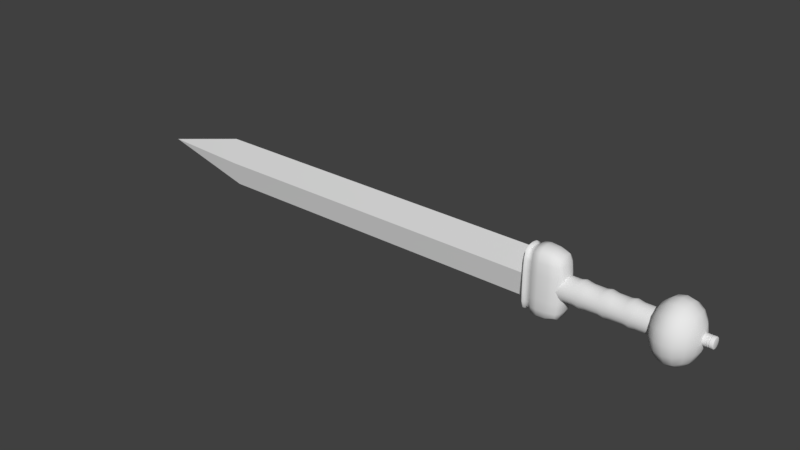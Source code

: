 # Source: Roman_Sword.blend  (saved by Blender 2.79.0; exported with 4.5.12 LTS)
import bpy
from mathutils import Matrix  # noqa: F401  (used for matrix-valued properties, if any)

bpy.ops.wm.read_factory_settings(use_empty=True)
scene = bpy.context.scene
scene.name = 'Scene'

# ---- collections
col_collection_1 = bpy.data.collections.new('Collection 1'); scene.collection.children.link(col_collection_1)

# ---- materials (node trees are filled in below, after node groups)
mat_sword_mat = bpy.data.materials.new('Sword_Mat')
mat_sword_mat.alpha_threshold = 0.0
mat_sword_mat.use_transparent_shadow = False
mat_sword_mat.roughness = 0.5

# ---- node groups
ng_auto_smooth = bpy.data.node_groups.new('Auto Smooth', 'GeometryNodeTree')
_s = ng_auto_smooth.interface.new_socket(name='Geometry', in_out='OUTPUT', socket_type='NodeSocketGeometry')
_s = ng_auto_smooth.interface.new_socket(name='Geometry', in_out='INPUT', socket_type='NodeSocketGeometry')
_s = ng_auto_smooth.interface.new_socket(name='Angle', in_out='INPUT', socket_type='NodeSocketFloat')
_s.subtype = 'ANGLE'
_s.min_value = 0.0
_s.max_value = 3.142
ng_auto_smooth.is_modifier = True
_N = ng_auto_smooth.nodes; _L = ng_auto_smooth.links
n0 = _N.new('NodeGroupOutput'); n0.name = 'Group Output'; n0.location = (480, -100)
n1 = _N.new('NodeGroupInput'); n1.name = 'Group Input'; n1.location = (-420, -300)
n2 = _N.new('NodeGroupInput'); n2.name = 'Group Input.001'; n2.location = (-60, -100)
n3 = _N.new('GeometryNodeSetShadeSmooth'); n3.name = 'Set Shade Smooth'; n3.location = (120, -100)
n3.domain = 'EDGE'
n4 = _N.new('GeometryNodeSetShadeSmooth'); n4.name = 'Set Shade Smooth.001'; n4.location = (300, -100)
n5 = _N.new('GeometryNodeInputMeshEdgeAngle'); n5.name = 'Edge Angle'; n5.location = (-420, -220)
n6 = _N.new('GeometryNodeInputEdgeSmooth'); n6.name = 'Is Edge Smooth'; n6.location = (-60, -160)
n7 = _N.new('GeometryNodeInputShadeSmooth'); n7.name = 'Is Face Smooth'; n7.location = (-240, -340)
n8 = _N.new('FunctionNodeBooleanMath'); n8.name = 'Boolean Math'; n8.location = (-60, -220)
n9 = _N.new('FunctionNodeCompare'); n9.name = 'Compare'; n9.location = (-240, -180)
n9.operation = 'LESS_EQUAL'
_L.new(n5.outputs[0], n9.inputs[0])
_L.new(n4.outputs[0], n0.inputs[0])
_L.new(n1.outputs[1], n9.inputs[1])
_L.new(n9.outputs[0], n8.inputs[0])
_L.new(n7.outputs[0], n8.inputs[1])
_L.new(n2.outputs[0], n3.inputs[0])
_L.new(n6.outputs[0], n3.inputs[1])
_L.new(n3.outputs[0], n4.inputs[0])
_L.new(n8.outputs[0], n3.inputs[2])
n0.is_active_output = True

# ---- material node trees

# ---- world
world_world = bpy.data.worlds.new('World'); scene.world = world_world
world_world.color = (0.05088, 0.05088, 0.05088)
world_world.use_sun_shadow = False
world_world.sun_shadow_jitter_overblur = 0.0
world_world.cycles.sampling_method = 'MANUAL'

# ---- meshes
me_roman_sword = bpy.data.meshes.new('Roman_Sword')
me_roman_sword.from_pydata([(2.417, -0.5287, -1.317), (2.129, -0.6139, -0.6697), (2.047, -0.6396, -0.02239), (2.129, -0.6139, 0.6249), (2.559, -1.022, -1.127), (2.972, -1.192, -1.317), (3.385, -1.244, -1.375), (3.798, -1.192, -1.317), (2.417, -1.192, -0.5745), (2.901, -1.536, -0.6697), (3.385, -1.634, -0.6985), (3.869, -1.536, -0.6697), (2.374, -1.244, -0.02239), (2.879, -1.634, -0.02239), (3.385, -1.744, -0.02239), (3.89, -1.634, -0.02239), (2.417, -1.192, 0.5297), (2.901, -1.536, 0.6249), (3.385, -1.634, 0.6537), (3.869, -1.536, 0.6249), (4.21, -1.022, -1.127), (4.353, -0.5287, -1.317), (4.353, -1.192, -0.5745), (4.64, -0.6139, -0.6697), (4.396, -1.244, -0.02239), (4.722, -0.6396, -0.02239), (4.353, -1.192, 0.5297), (4.64, -0.6139, 0.6249), (3.869, -0.6139, -1.701), (3.385, -0.6396, -1.811), (2.901, -0.6139, -1.701), (4.353, -0.5287, 1.272), (3.869, -0.6139, 1.657), (3.385, -0.6396, 1.766), (2.901, -0.6139, 1.657), (2.417, -0.5287, 1.272), (4.21, -1.022, 1.082), (3.798, -1.192, 1.272), (3.385, -1.244, 1.33), (2.972, -1.192, 1.272), (2.559, -1.022, 1.082), (2.374, -0.03533, -1.375), (2.417, 0.458, -1.317), (2.047, -0.03533, -0.6985), (2.129, 0.5432, -0.6697), (1.955, -0.03533, -0.02239), (2.047, 0.5689, -0.02239), (2.047, -0.03533, 0.6537), (2.129, 0.5432, 0.6249), (2.559, 0.9514, -1.127), (2.972, 1.122, -1.317), (3.385, 1.173, -1.375), (3.798, 1.122, -1.317), (2.417, 1.122, -0.5745), (2.901, 1.465, -0.6697), (3.385, 1.563, -0.6985), (3.869, 1.465, -0.6697), (2.374, 1.173, -0.02239), (2.879, 1.563, -0.02239), (3.385, 1.674, -0.02239), (3.89, 1.563, -0.02239), (2.417, 1.122, 0.5297), (2.901, 1.465, 0.6249), (3.385, 1.563, 0.6537), (3.869, 1.465, 0.6249), (4.21, 0.9514, -1.127), (4.353, 0.458, -1.317), (4.396, -0.03533, -1.375), (4.353, 1.122, -0.5745), (4.64, 0.5432, -0.6697), (4.722, -0.03533, -0.6985), (4.396, 1.173, -0.02239), (4.722, 0.5689, -0.02239), (4.815, -0.03533, -0.02239), (4.353, 1.122, 0.5297), (4.64, 0.5432, 0.6249), (4.722, -0.03533, 0.6537), (3.869, 0.5432, -1.701), (3.385, 0.5689, -1.811), (2.901, 0.5432, -1.701), (3.89, -0.03533, -1.811), (3.385, -0.03533, -1.935), (2.879, -0.03533, -1.811), (4.396, -0.03533, 1.33), (3.89, -0.03533, 1.766), (3.385, -0.03533, 1.89), (2.879, -0.03533, 1.766), (2.374, -0.03533, 1.33), (4.353, 0.458, 1.272), (3.869, 0.5432, 1.657), (3.385, 0.5689, 1.766), (2.901, 0.5432, 1.657), (2.417, 0.458, 1.272), (4.21, 0.9514, 1.082), (3.798, 1.122, 1.272), (3.385, 1.173, 1.33), (2.972, 1.122, 1.272), (2.559, 0.9514, 1.082), (4.668, -0.1129, -0.2696), (4.668, -0.2392, -0.1433), (4.668, -0.2855, 0.0292), (4.668, -0.2392, 0.2017), (4.668, -0.1129, 0.328), (5.138, -0.1129, -0.2696), (5.082, -0.1129, -0.2696), (5.002, -0.1129, -0.2696), (4.945, -0.1129, -0.2696), (5.138, -0.2392, -0.1433), (5.082, -0.2392, -0.1433), (5.002, -0.2392, -0.1433), (4.945, -0.2392, -0.1433), (5.138, -0.2855, 0.0292), (5.082, -0.2855, 0.0292), (5.002, -0.2855, 0.0292), (4.945, -0.2855, 0.0292), (5.138, -0.2392, 0.2017), (5.082, -0.2392, 0.2017), (5.002, -0.2392, 0.2017), (4.945, -0.2392, 0.2017), (5.138, -0.1129, 0.328), (5.082, -0.1129, 0.328), (5.002, -0.1129, 0.328), (4.945, -0.1129, 0.328), (5.13, -0.09286, -0.2349), (5.09, -0.09286, -0.2349), (4.994, -0.09286, -0.2349), (4.953, -0.09286, -0.2349), (5.13, -0.2045, -0.1233), (5.09, -0.2045, -0.1233), (4.994, -0.2045, -0.1233), (4.953, -0.2045, -0.1233), (5.13, -0.2453, 0.0292), (5.09, -0.2453, 0.0292), (4.994, -0.2453, 0.0292), (4.953, -0.2453, 0.0292), (5.13, -0.2045, 0.1817), (5.09, -0.2045, 0.1817), (4.994, -0.2045, 0.1817), (4.953, -0.2045, 0.1817), (5.13, -0.09286, 0.2933), (5.09, -0.09286, 0.2933), (4.994, -0.09286, 0.2933), (4.953, -0.09286, 0.2933), (5.358, -0.09417, -0.2371), (5.322, -0.1129, -0.2696), (5.347, -0.1074, -0.2601), (5.358, -0.2067, -0.1246), (5.322, -0.2392, -0.1433), (5.347, -0.2297, -0.1378), (5.358, -0.2479, 0.0292), (5.322, -0.2855, 0.0292), (5.347, -0.2745, 0.0292), (5.358, -0.2067, 0.183), (5.322, -0.2392, 0.2017), (5.347, -0.2297, 0.1962), (5.358, -0.09417, 0.2955), (5.322, -0.1129, 0.328), (5.347, -0.1074, 0.3185), (4.668, 0.0596, -0.3159), (4.668, 0.2321, -0.2696), (4.668, 0.3584, -0.1433), (4.668, 0.4047, 0.0292), (4.668, 0.3584, 0.2017), (4.668, 0.2321, 0.328), (4.668, 0.0596, 0.3743), (5.138, 0.0596, -0.3159), (5.082, 0.0596, -0.3159), (5.002, 0.0596, -0.3159), (4.945, 0.0596, -0.3159), (5.138, 0.2321, -0.2696), (5.082, 0.2321, -0.2696), (5.002, 0.2321, -0.2696), (4.945, 0.2321, -0.2696), (5.138, 0.3584, -0.1433), (5.082, 0.3584, -0.1433), (5.002, 0.3584, -0.1433), (4.945, 0.3584, -0.1433), (5.138, 0.4047, 0.0292), (5.082, 0.4047, 0.0292), (5.002, 0.4047, 0.0292), (4.945, 0.4047, 0.0292), (5.138, 0.3584, 0.2017), (5.082, 0.3584, 0.2017), (5.002, 0.3584, 0.2017), (4.945, 0.3584, 0.2017), (5.138, 0.2321, 0.328), (5.082, 0.2321, 0.328), (5.002, 0.2321, 0.328), (4.945, 0.2321, 0.328), (5.138, 0.0596, 0.3743), (5.082, 0.0596, 0.3743), (5.002, 0.0596, 0.3743), (4.945, 0.0596, 0.3743), (5.13, 0.0596, -0.2757), (5.09, 0.0596, -0.2757), (4.994, 0.0596, -0.2757), (4.953, 0.0596, -0.2757), (5.13, 0.2121, -0.2349), (5.09, 0.2121, -0.2349), (4.994, 0.2121, -0.2349), (4.953, 0.2121, -0.2349), (5.13, 0.3237, -0.1233), (5.09, 0.3237, -0.1233), (4.994, 0.3237, -0.1233), (4.953, 0.3237, -0.1233), (5.13, 0.3645, 0.0292), (5.09, 0.3645, 0.0292), (4.994, 0.3645, 0.0292), (4.953, 0.3645, 0.0292), (5.13, 0.3237, 0.1817), (5.09, 0.3237, 0.1817), (4.994, 0.3237, 0.1817), (4.953, 0.3237, 0.1817), (5.13, 0.2121, 0.2933), (5.09, 0.2121, 0.2933), (4.994, 0.2121, 0.2933), (4.953, 0.2121, 0.2933), (5.13, 0.0596, 0.3341), (5.09, 0.0596, 0.3341), (4.994, 0.0596, 0.3341), (4.953, 0.0596, 0.3341), (5.358, 0.0596, 0.0292), (5.358, 0.0596, -0.2783), (5.322, 0.0596, -0.3159), (5.347, 0.0596, -0.3049), (5.358, 0.2134, -0.2371), (5.322, 0.2321, -0.2696), (5.347, 0.2266, -0.2601), (5.358, 0.3259, -0.1246), (5.322, 0.3584, -0.1433), (5.347, 0.3489, -0.1378), (5.358, 0.3671, 0.0292), (5.322, 0.4047, 0.0292), (5.347, 0.3937, 0.0292), (5.358, 0.3259, 0.183), (5.322, 0.3584, 0.2017), (5.347, 0.3489, 0.1962), (5.358, 0.2134, 0.2955), (5.322, 0.2321, 0.328), (5.347, 0.2266, 0.3185), (5.358, 0.0596, 0.3367), (5.322, 0.0596, 0.3743), (5.347, 0.0596, 0.3633), (-3.565, -0.31, -0.7003), (2.434, -0.31, -0.7003), (-3.565, -0.5543, -0.5371), (2.434, -0.5543, -0.5371), (-3.565, -0.7175, -0.2928), (2.434, -0.7175, -0.2928), (-3.565, -0.7748, -0.004613), (2.434, -0.7748, -0.004613), (-3.565, -0.7175, 0.2836), (2.434, -0.7175, 0.2836), (-3.565, -0.5543, 0.5278), (2.434, -0.5543, 0.5278), (-3.565, -0.31, 0.6911), (2.434, -0.31, 0.6911), (0.9344, -0.31, -0.7948), (-0.5355, -0.3106, 0.7787), (-2.065, -0.31, -0.8006), (0.9344, -0.5543, -0.6094), (-0.5355, -0.5554, 0.5949), (-2.065, -0.5543, -0.6138), (0.9344, -0.7175, -0.3319), (-0.5355, -0.719, 0.3199), (-2.065, -0.7175, -0.3343), (0.9344, -0.7748, -0.004613), (-0.5355, -0.7765, -0.004613), (-2.065, -0.7748, -0.004613), (0.9344, -0.7175, 0.3227), (-0.5355, -0.719, -0.3291), (-2.065, -0.7175, 0.3251), (0.9344, -0.5543, 0.6002), (-0.5355, -0.5554, -0.6042), (-2.065, -0.5543, 0.6046), (0.9344, -0.31, 0.7856), (-0.5355, -0.3106, -0.788), (-2.065, -0.31, 0.7914), (-1.663, -0.31, -0.7003), (-1.663, -0.5543, -0.5371), (-1.663, -0.7175, -0.2928), (-1.663, -0.7748, -0.004613), (-1.663, -0.7175, 0.2836), (-1.663, -0.5543, 0.5278), (-1.663, -0.31, 0.6911), (0.5918, -0.31, -0.7003), (0.5918, -0.5543, -0.5371), (0.5918, -0.7175, -0.2928), (0.5918, -0.7748, -0.004613), (0.5918, -0.7175, 0.2836), (0.5918, -0.5543, 0.5278), (0.5918, -0.31, 0.6911), (1.289, -0.31, -0.7003), (1.289, -0.5543, -0.5371), (1.289, -0.7175, -0.2928), (1.289, -0.7748, -0.004613), (1.289, -0.7175, 0.2836), (1.289, -0.5543, 0.5278), (1.289, -0.31, 0.6911), (-2.419, -0.31, -0.7003), (-2.419, -0.5543, -0.5371), (-2.419, -0.7175, -0.2928), (-2.419, -0.7748, -0.004613), (-2.419, -0.7175, 0.2836), (-2.419, -0.5543, 0.5278), (-2.419, -0.31, 0.6911), (-0.8716, -0.31, 0.6911), (-0.8716, -0.5543, 0.5278), (-0.8716, -0.7175, 0.2836), (-0.8716, -0.7748, -0.004613), (-0.8716, -0.7175, -0.2928), (-0.8716, -0.5543, -0.5371), (-0.8716, -0.31, -0.7003), (-0.1994, -0.31, 0.6911), (-0.1994, -0.5543, 0.5278), (-0.1994, -0.7175, 0.2836), (-0.1994, -0.7748, -0.004613), (-0.1994, -0.7175, -0.2928), (-0.1994, -0.5543, -0.5371), (-0.1994, -0.31, -0.7003), (-3.565, -0.0218, -0.7576), (2.434, -0.0218, -0.7576), (-3.565, 0.2664, -0.7003), (2.434, 0.2664, -0.7003), (-3.565, 0.5107, -0.5371), (2.434, 0.5107, -0.5371), (-3.565, 0.6739, -0.2928), (2.434, 0.6739, -0.2928), (-3.565, 0.7312, -0.004613), (2.434, 0.7312, -0.004613), (-3.565, 0.6739, 0.2836), (2.434, 0.6739, 0.2836), (-3.565, 0.5107, 0.5278), (2.434, 0.5107, 0.5278), (-3.565, 0.2664, 0.6911), (2.434, 0.2664, 0.6911), (-3.565, -0.0218, 0.7484), (2.434, -0.0218, 0.7484), (0.9344, -0.0218, -0.86), (-0.5355, -0.0218, 0.8433), (-2.065, -0.0218, -0.8662), (0.9344, 0.2664, -0.7948), (-0.5355, 0.267, 0.7787), (-2.065, 0.2664, -0.8006), (0.9344, 0.5107, -0.6094), (-0.5355, 0.5118, 0.5949), (-2.065, 0.5107, -0.6138), (0.9344, 0.6739, -0.3319), (-0.5355, 0.6754, 0.3199), (-2.065, 0.6739, -0.3343), (0.9344, 0.7312, -0.004613), (-0.5355, 0.7329, -0.004613), (-2.065, 0.7312, -0.004613), (0.9344, 0.6739, 0.3227), (-0.5355, 0.6754, -0.3291), (-2.065, 0.6739, 0.3251), (0.9344, 0.5107, 0.6002), (-0.5355, 0.5118, -0.6042), (-2.065, 0.5107, 0.6046), (0.9344, 0.2664, 0.7856), (-0.5355, 0.267, -0.788), (-2.065, 0.2664, 0.7914), (0.9344, -0.0218, 0.8507), (-0.5355, -0.0218, -0.8525), (-2.065, -0.0218, 0.8569), (-1.663, -0.0218, -0.7576), (-1.663, 0.2664, -0.7003), (-1.663, 0.5107, -0.5371), (-1.663, 0.6739, -0.2928), (-1.663, 0.7312, -0.004613), (-1.663, 0.6739, 0.2836), (-1.663, 0.5107, 0.5278), (-1.663, 0.2664, 0.6911), (-1.663, -0.0218, 0.7484), (0.5918, -0.0218, -0.7576), (0.5918, 0.2664, -0.7003), (0.5918, 0.5107, -0.5371), (0.5918, 0.6739, -0.2928), (0.5918, 0.7312, -0.004613), (0.5918, 0.6739, 0.2836), (0.5918, 0.5107, 0.5278), (0.5918, 0.2664, 0.6911), (0.5918, -0.0218, 0.7484), (1.289, -0.0218, -0.7576), (1.289, 0.2664, -0.7003), (1.289, 0.5107, -0.5371), (1.289, 0.6739, -0.2928), (1.289, 0.7312, -0.004613), (1.289, 0.6739, 0.2836), (1.289, 0.5107, 0.5278), (1.289, 0.2664, 0.6911), (1.289, -0.0218, 0.7484), (-2.419, -0.0218, -0.7576), (-2.419, 0.2664, -0.7003), (-2.419, 0.5107, -0.5371), (-2.419, 0.6739, -0.2928), (-2.419, 0.7312, -0.004613), (-2.419, 0.6739, 0.2836), (-2.419, 0.5107, 0.5278), (-2.419, 0.2664, 0.6911), (-2.419, -0.0218, 0.7484), (-0.8716, -0.0218, 0.7484), (-0.8716, 0.2664, 0.6911), (-0.8716, 0.5107, 0.5278), (-0.8716, 0.6739, 0.2836), (-0.8716, 0.7312, -0.004613), (-0.8716, 0.6739, -0.2928), (-0.8716, 0.5107, -0.5371), (-0.8716, 0.2664, -0.7003), (-0.8716, -0.0218, -0.7576), (-0.1994, -0.0218, 0.7484), (-0.1994, 0.2664, 0.6911), (-0.1994, 0.5107, 0.5278), (-0.1994, 0.6739, 0.2836), (-0.1994, 0.7312, -0.004613), (-0.1994, 0.6739, -0.2928), (-0.1994, 0.5107, -0.5371), (-0.1994, 0.2664, -0.7003), (-0.1994, -0.0218, -0.7576), (-3.396, -0.6263, -1.721), (-3.389, -0.6263, 1.702), (-3.957, -0.7076, -1.891), (-3.948, -0.7076, 1.873), (-3.291, -0.711, 1.39), (-3.873, -0.8425, 1.408), (-3.301, -0.711, -1.419), (-3.885, -0.8425, -1.438), (-3.234, -0.7325, 0.7342), (-3.218, -0.737, -0.02068), (-3.242, -0.7325, -0.7725), (-3.808, -0.888, 0.7372), (-3.789, -0.897, -0.02078), (-3.818, -0.888, -0.7758), (-4.473, -0.7185, 1.894), (-4.476, -0.7185, -1.912), (-4.447, -0.8714, 1.41), (-4.451, -0.8714, -1.441), (-4.428, -0.9239, -0.7741), (-4.418, -0.9343, -0.02082), (-4.425, -0.9239, 0.7352), (-4.864, -0.6978, 1.862), (-4.863, -0.8311, 1.398), (-4.864, -0.8311, -1.429), (-4.861, -0.8761, -0.7699), (-4.859, -0.8849, -0.02084), (-4.86, -0.8761, 0.7308), (-4.864, -0.6978, -1.882), (-3.339, -0.4038, -1.884), (-3.331, -0.4038, 1.868), (-3.952, -0.4126, 2.078), (-3.959, -0.4126, -2.089), (-3.144, -0.4148, 1.404), (-3.157, -0.4148, -1.432), (-3.065, -0.4207, -0.774), (-3.03, -0.422, -0.02059), (-3.055, -0.4207, 0.7361), (-4.484, -0.4139, -2.139), (-4.482, -0.4139, 2.129), (-4.872, -0.4071, -2.082), (-4.872, -0.4071, 2.069), (-5.262, -0.3551, -1.813), (-4.978, -0.3639, -1.858), (-4.967, -0.79, -0.01999), (-5.251, -0.7707, -0.01982), (-5.252, -0.763, 0.634), (-4.967, -0.7821, 0.6504), (-4.971, -0.6232, -1.68), (-5.255, -0.608, -1.639), (-4.968, -0.7821, -0.688), (-5.253, -0.763, -0.6714), (-5.255, -0.7239, -1.245), (-4.971, -0.742, -1.276), (-4.978, -0.3639, 1.844), (-5.262, -0.3551, 1.798), (-4.97, -0.742, 1.246), (-5.254, -0.7239, 1.215), (-5.255, -0.608, 1.618), (-4.97, -0.6232, 1.659), (-5.433, -0.3829, 1.942), (-5.342, -0.3827, 1.942), (-5.342, -0.3827, -1.956), (-5.433, -0.3829, -1.956), (-5.335, -0.6557, -1.768), (-5.425, -0.6559, -1.768), (-5.422, -0.8233, 0.6856), (-5.331, -0.8231, 0.6854), (-5.33, -0.8314, -0.02036), (-5.421, -0.8317, -0.02036), (-5.332, -0.8231, -0.7237), (-5.422, -0.8233, -0.7239), (-5.425, -0.7811, -1.343), (-5.334, -0.7809, -1.343), (-5.333, -0.7809, 1.312), (-5.424, -0.7811, 1.312), (-5.334, -0.6557, 1.747), (-5.425, -0.6559, 1.748), (-3.396, 0.6119, -1.721), (-3.389, 0.6119, 1.702), (-3.957, 0.6932, -1.891), (-3.948, 0.6932, 1.873), (-3.291, 0.6966, 1.39), (-3.873, 0.8282, 1.408), (-3.301, 0.6966, -1.419), (-3.885, 0.8282, -1.438), (-3.234, 0.7182, 0.7342), (-3.218, 0.7226, -0.02068), (-3.242, 0.7182, -0.7725), (-3.808, 0.8737, 0.7372), (-3.789, 0.8826, -0.02078), (-3.818, 0.8737, -0.7758), (-4.473, 0.7041, 1.894), (-4.476, 0.7041, -1.912), (-4.447, 0.857, 1.41), (-4.451, 0.857, -1.441), (-4.428, 0.9096, -0.7741), (-4.418, 0.9199, -0.02082), (-4.425, 0.9096, 0.7352), (-4.864, 0.6835, 1.862), (-4.863, 0.8168, 1.398), (-4.864, 0.8168, -1.429), (-4.861, 0.8617, -0.7699), (-4.859, 0.8706, -0.02084), (-4.86, 0.8617, 0.7308), (-4.864, 0.6835, -1.882), (-3.339, 0.3894, -1.884), (-3.327, -0.007177, -1.906), (-3.319, -0.007177, 1.892), (-3.331, 0.3894, 1.868), (-3.95, -0.007177, 2.132), (-3.952, 0.3983, 2.078), (-3.957, -0.007177, -2.14), (-3.959, 0.3983, -2.089), (-3.113, -0.007177, 1.41), (-3.144, 0.4004, 1.404), (-3.126, -0.007177, -1.437), (-3.157, 0.4004, -1.432), (-3.024, -0.007177, -0.7748), (-3.065, 0.4064, -0.774), (-2.986, -0.007177, -0.02057), (-3.03, 0.4076, -0.02059), (-3.013, -0.007177, 0.7371), (-3.055, 0.4064, 0.7361), (-4.485, -0.007177, -2.199), (-4.484, 0.3995, -2.139), (-4.484, -0.007177, 2.191), (-4.482, 0.3995, 2.129), (-4.875, -0.007177, -2.134), (-4.872, 0.3928, -2.082), (-4.875, -0.007177, 2.123), (-4.872, 0.3928, 2.069), (-5.262, 0.3407, -1.813), (-4.978, 0.3495, -1.858), (-4.967, 0.7757, -0.01999), (-5.251, 0.7564, -0.01982), (-5.252, 0.7487, 0.634), (-4.967, 0.7678, 0.6504), (-4.971, 0.6088, -1.68), (-5.255, 0.5936, -1.639), (-4.968, 0.7678, -0.688), (-5.253, 0.7487, -0.6714), (-5.255, 0.7096, -1.245), (-4.971, 0.7277, -1.276), (-4.981, -0.007177, -1.905), (-5.265, -0.007177, -1.858), (-4.978, 0.3495, 1.844), (-5.262, 0.3407, 1.798), (-4.97, 0.7277, 1.246), (-5.254, 0.7096, 1.215), (-5.265, -0.007177, 1.845), (-4.981, -0.007177, 1.892), (-5.255, 0.5936, 1.618), (-4.97, 0.6088, 1.659), (-5.426, -0.007177, -0.013), (-5.433, 0.3685, 1.942), (-5.342, 0.3684, 1.942), (-5.345, -0.007177, 1.993), (-5.435, -0.007177, 1.993), (-5.342, 0.3684, -1.956), (-5.433, 0.3685, -1.956), (-5.435, -0.007177, -2.005), (-5.345, -0.007177, -2.005), (-5.335, 0.6414, -1.768), (-5.425, 0.6416, -1.768), (-5.422, 0.809, 0.6856), (-5.331, 0.8088, 0.6854), (-5.33, 0.8171, -0.02036), (-5.421, 0.8173, -0.02036), (-5.332, 0.8088, -0.7237), (-5.422, 0.809, -0.7239), (-5.425, 0.7667, -1.343), (-5.334, 0.7665, -1.343), (-5.333, 0.7665, 1.312), (-5.424, 0.7667, 1.312), (-5.334, 0.6414, 1.747), (-5.425, 0.6416, 1.748), (-28.59, -0.3462, 0.1213), (-4.823, -0.3462, 0.1213), (-28.59, -0.008924, -1.5), (-4.823, -0.008924, -1.5), (-28.59, -0.008924, 1.742), (-4.823, -0.008924, 1.742), (-34.63, -0.008924, 0.1213), (-28.59, 0.3284, 0.1213), (-4.823, 0.3284, 0.1213)], [], [(41, 0, 1, 43), (0, 4, 8, 1), (43, 1, 2, 45), (1, 8, 12, 2), (45, 2, 3, 47), (2, 12, 16, 3), (47, 3, 35, 87), (3, 16, 40, 35), (4, 5, 9, 8), (5, 6, 10, 9), (6, 7, 11, 10), (7, 20, 22, 11), (8, 9, 13, 12), (9, 10, 14, 13), (10, 11, 15, 14), (11, 22, 24, 15), (12, 13, 17, 16), (13, 14, 18, 17), (14, 15, 19, 18), (15, 24, 26, 19), (16, 17, 39, 40), (17, 18, 38, 39), (18, 19, 37, 38), (19, 26, 36, 37), (20, 21, 23, 22), (21, 67, 70, 23), (22, 23, 25, 24), (23, 70, 73, 25), (24, 25, 27, 26), (25, 73, 76, 27), (26, 27, 31, 36), (27, 76, 83, 31), (20, 7, 28, 21), (7, 6, 29, 28), (6, 5, 30, 29), (5, 4, 0, 30), (21, 28, 80, 67), (28, 29, 81, 80), (29, 30, 82, 81), (30, 0, 41, 82), (83, 84, 32, 31), (84, 85, 33, 32), (85, 86, 34, 33), (86, 87, 35, 34), (31, 32, 37, 36), (32, 33, 38, 37), (33, 34, 39, 38), (34, 35, 40, 39), (41, 43, 44, 42), (42, 44, 53, 49), (43, 45, 46, 44), (44, 46, 57, 53), (45, 47, 48, 46), (46, 48, 61, 57), (47, 87, 92, 48), (48, 92, 97, 61), (49, 53, 54, 50), (50, 54, 55, 51), (51, 55, 56, 52), (52, 56, 68, 65), (53, 57, 58, 54), (54, 58, 59, 55), (55, 59, 60, 56), (56, 60, 71, 68), (57, 61, 62, 58), (58, 62, 63, 59), (59, 63, 64, 60), (60, 64, 74, 71), (61, 97, 96, 62), (62, 96, 95, 63), (63, 95, 94, 64), (64, 94, 93, 74), (65, 68, 69, 66), (66, 69, 70, 67), (68, 71, 72, 69), (69, 72, 73, 70), (71, 74, 75, 72), (72, 75, 76, 73), (74, 93, 88, 75), (75, 88, 83, 76), (65, 66, 77, 52), (52, 77, 78, 51), (51, 78, 79, 50), (50, 79, 42, 49), (66, 67, 80, 77), (77, 80, 81, 78), (78, 81, 82, 79), (79, 82, 41, 42), (83, 88, 89, 84), (84, 89, 90, 85), (85, 90, 91, 86), (86, 91, 92, 87), (88, 93, 94, 89), (89, 94, 95, 90), (90, 95, 96, 91), (91, 96, 97, 92), (143, 222, 221), (146, 143, 221), (149, 146, 221), (152, 149, 221), (155, 152, 221), (240, 155, 221), (117, 121, 141, 137), (108, 104, 124, 128), (102, 122, 192, 164), (122, 118, 138, 142), (121, 120, 190, 191), (105, 109, 129, 125), (101, 118, 122, 102), (117, 116, 120, 121), (100, 114, 118, 101), (119, 189, 217, 139), (113, 112, 116, 117), (110, 106, 126, 130), (99, 110, 114, 100), (109, 108, 112, 113), (98, 106, 110, 99), (190, 120, 140, 218), (105, 104, 108, 109), (107, 111, 131, 127), (158, 168, 106, 98), (167, 166, 104, 105), (121, 191, 219, 141), (112, 108, 128, 132), (192, 122, 142, 220), (109, 113, 133, 129), (142, 141, 219, 220), (140, 139, 217, 218), (138, 137, 141, 142), (136, 135, 139, 140), (134, 133, 137, 138), (132, 131, 135, 136), (130, 129, 133, 134), (128, 127, 131, 132), (126, 125, 129, 130), (124, 123, 127, 128), (196, 195, 125, 126), (194, 193, 123, 124), (103, 107, 127, 123), (120, 116, 136, 140), (106, 168, 196, 126), (115, 119, 139, 135), (167, 105, 125, 195), (118, 114, 134, 138), (104, 166, 194, 124), (113, 117, 137, 133), (165, 103, 123, 193), (116, 112, 132, 136), (111, 115, 135, 131), (114, 110, 130, 134), (119, 156, 241, 189), (115, 153, 156, 119), (111, 150, 153, 115), (107, 147, 150, 111), (103, 144, 147, 107), (165, 223, 144, 103), (144, 223, 224, 145), (145, 224, 222, 143), (147, 144, 145, 148), (148, 145, 143, 146), (150, 147, 148, 151), (151, 148, 146, 149), (153, 150, 151, 154), (154, 151, 149, 152), (156, 153, 154, 157), (157, 154, 152, 155), (241, 156, 157, 242), (242, 157, 155, 240), (225, 221, 222), (228, 221, 225), (231, 221, 228), (234, 221, 231), (237, 221, 234), (240, 221, 237), (183, 211, 215, 187), (174, 202, 198, 170), (163, 164, 192, 188), (188, 216, 212, 184), (187, 191, 190, 186), (171, 199, 203, 175), (162, 163, 188, 184), (183, 187, 186, 182), (161, 162, 184, 180), (185, 213, 217, 189), (179, 183, 182, 178), (176, 204, 200, 172), (160, 161, 180, 176), (175, 179, 178, 174), (159, 160, 176, 172), (190, 218, 214, 186), (171, 175, 174, 170), (173, 201, 205, 177), (158, 159, 172, 168), (167, 171, 170, 166), (187, 215, 219, 191), (178, 206, 202, 174), (192, 220, 216, 188), (175, 203, 207, 179), (216, 220, 219, 215), (214, 218, 217, 213), (212, 216, 215, 211), (210, 214, 213, 209), (208, 212, 211, 207), (206, 210, 209, 205), (204, 208, 207, 203), (202, 206, 205, 201), (200, 204, 203, 199), (198, 202, 201, 197), (196, 200, 199, 195), (194, 198, 197, 193), (169, 197, 201, 173), (186, 214, 210, 182), (172, 200, 196, 168), (181, 209, 213, 185), (167, 195, 199, 171), (184, 212, 208, 180), (170, 198, 194, 166), (179, 207, 211, 183), (165, 193, 197, 169), (182, 210, 206, 178), (177, 205, 209, 181), (180, 208, 204, 176), (185, 189, 241, 238), (181, 185, 238, 235), (177, 181, 235, 232), (173, 177, 232, 229), (169, 173, 229, 226), (165, 169, 226, 223), (226, 227, 224, 223), (227, 225, 222, 224), (229, 230, 227, 226), (230, 228, 225, 227), (232, 233, 230, 229), (233, 231, 228, 230), (235, 236, 233, 232), (236, 234, 231, 233), (238, 239, 236, 235), (239, 237, 234, 236), (241, 242, 239, 238), (242, 240, 237, 239), (383, 321, 244, 292), (292, 244, 246, 293), (293, 246, 248, 294), (294, 248, 250, 295), (295, 250, 252, 296), (296, 252, 254, 297), (297, 254, 256, 298), (298, 256, 337, 391), (306, 401, 373, 284), (305, 277, 364, 400), (307, 306, 284, 283), (291, 275, 362, 382), (304, 274, 277, 305), (308, 307, 283, 282), (290, 272, 275, 291), (303, 271, 274, 304), (309, 308, 282, 281), (289, 269, 272, 290), (302, 268, 271, 303), (310, 309, 281, 280), (288, 266, 269, 289), (301, 265, 268, 302), (311, 310, 280, 279), (287, 263, 266, 288), (300, 262, 265, 301), (312, 311, 279, 278), (286, 260, 263, 287), (299, 259, 262, 300), (409, 312, 278, 365), (285, 257, 260, 286), (392, 340, 259, 299), (374, 338, 257, 285), (340, 365, 278, 259), (259, 278, 279, 262), (262, 279, 280, 265), (265, 280, 281, 268), (268, 281, 282, 271), (271, 282, 283, 274), (274, 283, 284, 277), (277, 284, 373, 364), (418, 319, 276, 363), (319, 318, 273, 276), (318, 317, 270, 273), (317, 316, 267, 270), (316, 315, 264, 267), (315, 314, 261, 264), (314, 313, 258, 261), (313, 410, 339, 258), (275, 298, 391, 362), (272, 297, 298, 275), (269, 296, 297, 272), (266, 295, 296, 269), (263, 294, 295, 266), (260, 293, 294, 263), (257, 292, 293, 260), (338, 383, 292, 257), (320, 392, 299, 243), (243, 299, 300, 245), (245, 300, 301, 247), (247, 301, 302, 249), (249, 302, 303, 251), (251, 303, 304, 253), (253, 304, 305, 255), (255, 305, 400, 336), (363, 276, 312, 409), (276, 273, 311, 312), (273, 270, 310, 311), (270, 267, 309, 310), (267, 264, 308, 309), (264, 261, 307, 308), (261, 258, 306, 307), (258, 339, 401, 306), (291, 382, 410, 313), (290, 291, 313, 314), (289, 290, 314, 315), (288, 289, 315, 316), (287, 288, 316, 317), (286, 287, 317, 318), (285, 286, 318, 319), (374, 285, 319, 418), (383, 384, 323, 321), (384, 385, 325, 323), (385, 386, 327, 325), (386, 387, 329, 327), (387, 388, 331, 329), (388, 389, 333, 331), (389, 390, 335, 333), (390, 391, 337, 335), (402, 372, 373, 401), (399, 400, 364, 361), (403, 371, 372, 402), (381, 382, 362, 359), (398, 399, 361, 358), (404, 370, 371, 403), (380, 381, 359, 356), (397, 398, 358, 355), (405, 369, 370, 404), (379, 380, 356, 353), (396, 397, 355, 352), (406, 368, 369, 405), (378, 379, 353, 350), (395, 396, 352, 349), (407, 367, 368, 406), (377, 378, 350, 347), (394, 395, 349, 346), (408, 366, 367, 407), (376, 377, 347, 344), (393, 394, 346, 343), (409, 365, 366, 408), (375, 376, 344, 341), (392, 393, 343, 340), (374, 375, 341, 338), (340, 343, 366, 365), (343, 346, 367, 366), (346, 349, 368, 367), (349, 352, 369, 368), (352, 355, 370, 369), (355, 358, 371, 370), (358, 361, 372, 371), (361, 364, 373, 372), (418, 363, 360, 417), (417, 360, 357, 416), (416, 357, 354, 415), (415, 354, 351, 414), (414, 351, 348, 413), (413, 348, 345, 412), (412, 345, 342, 411), (411, 342, 339, 410), (359, 362, 391, 390), (356, 359, 390, 389), (353, 356, 389, 388), (350, 353, 388, 387), (347, 350, 387, 386), (344, 347, 386, 385), (341, 344, 385, 384), (338, 341, 384, 383), (320, 322, 393, 392), (322, 324, 394, 393), (324, 326, 395, 394), (326, 328, 396, 395), (328, 330, 397, 396), (330, 332, 398, 397), (332, 334, 399, 398), (334, 336, 400, 399), (363, 409, 408, 360), (360, 408, 407, 357), (357, 407, 406, 354), (354, 406, 405, 351), (351, 405, 404, 348), (348, 404, 403, 345), (345, 403, 402, 342), (342, 402, 401, 339), (381, 411, 410, 382), (380, 412, 411, 381), (379, 413, 412, 380), (378, 414, 413, 379), (377, 415, 414, 378), (376, 416, 415, 377), (375, 417, 416, 376), (374, 418, 417, 375), (483, 490, 572), (451, 448, 420, 423), (484, 493, 572), (450, 447, 419, 421), (490, 489, 572), (448, 449, 422, 420), (456, 450, 421, 434), (423, 420, 422, 424), (427, 423, 424, 430), (495, 478, 572), (455, 451, 423, 427), (446, 442, 471, 466), (447, 452, 425, 419), (419, 425, 426, 421), (458, 446, 466, 461), (452, 453, 429, 425), (453, 454, 428, 429), (454, 455, 427, 428), (487, 484, 572), (546, 458, 461, 562), (425, 429, 432, 426), (429, 428, 431, 432), (428, 427, 430, 431), (431, 430, 439, 438), (432, 431, 438, 437), (426, 432, 437, 436), (421, 426, 436, 434), (430, 424, 435, 439), (458, 456, 434, 446), (449, 457, 433, 422), (424, 422, 433, 435), (445, 441, 474, 465), (438, 439, 445, 444), (437, 438, 444, 443), (436, 437, 443, 442), (434, 436, 442, 446), (439, 435, 441, 445), (457, 459, 440, 433), (435, 433, 440, 441), (544, 548, 459, 457), (528, 544, 457, 449), (546, 542, 456, 458), (538, 540, 455, 454), (536, 538, 454, 453), (534, 536, 453, 452), (443, 444, 462, 468), (440, 459, 472, 477), (493, 495, 572), (441, 440, 477, 474), (525, 534, 452, 447), (442, 443, 468, 471), (473, 568, 575, 479), (459, 548, 569, 472), (540, 532, 451, 455), (542, 530, 450, 456), (526, 528, 449, 448), (444, 445, 465, 462), (464, 475, 492, 485), (530, 525, 447, 450), (532, 526, 448, 451), (481, 483, 572), (473, 476, 477, 472), (568, 473, 472, 569), (469, 470, 471, 468), (463, 469, 468, 462), (475, 464, 465, 474), (467, 460, 461, 466), (476, 475, 474, 477), (464, 463, 462, 465), (460, 563, 562, 461), (470, 467, 466, 471), (579, 481, 572), (563, 460, 480, 580), (467, 470, 491, 482), (469, 463, 486, 488), (460, 467, 482, 480), (489, 487, 572), (463, 464, 485, 486), (475, 476, 494, 492), (470, 469, 488, 491), (476, 473, 479, 494), (576, 478, 479, 575), (580, 480, 481, 579), (493, 484, 485, 492), (489, 490, 491, 488), (480, 482, 483, 481), (490, 483, 482, 491), (487, 489, 488, 486), (484, 487, 486, 485), (495, 493, 492, 494), (478, 495, 494, 479), (478, 576, 572), (582, 572, 589), (533, 500, 497, 527), (583, 572, 592), (531, 498, 496, 524), (589, 572, 588), (527, 497, 499, 529), (543, 511, 498, 531), (500, 501, 499, 497), (504, 507, 501, 500), (594, 572, 573), (541, 504, 500, 533), (523, 556, 561, 519), (524, 496, 502, 535), (496, 498, 503, 502), (547, 551, 556, 523), (535, 502, 506, 537), (537, 506, 505, 539), (539, 505, 504, 541), (586, 572, 583), (546, 562, 551, 547), (502, 503, 509, 506), (506, 509, 508, 505), (505, 508, 507, 504), (508, 515, 516, 507), (509, 514, 515, 508), (503, 513, 514, 509), (498, 511, 513, 503), (507, 516, 512, 501), (547, 523, 511, 543), (529, 499, 510, 545), (501, 512, 510, 499), (522, 555, 566, 518), (515, 521, 522, 516), (514, 520, 521, 515), (513, 519, 520, 514), (511, 523, 519, 513), (516, 522, 518, 512), (545, 510, 517, 549), (512, 518, 517, 510), (544, 545, 549, 548), (528, 529, 545, 544), (546, 547, 543, 542), (538, 539, 541, 540), (536, 537, 539, 538), (534, 535, 537, 536), (520, 558, 552, 521), (517, 571, 564, 549), (592, 572, 594), (518, 566, 571, 517), (525, 524, 535, 534), (519, 561, 558, 520), (565, 574, 575, 568), (549, 564, 569, 548), (540, 541, 533, 532), (542, 543, 531, 530), (526, 527, 529, 528), (521, 552, 555, 522), (554, 584, 591, 567), (530, 531, 524, 525), (532, 533, 527, 526), (578, 572, 582), (565, 564, 571, 570), (568, 569, 564, 565), (559, 558, 561, 560), (553, 552, 558, 559), (567, 566, 555, 554), (557, 556, 551, 550), (570, 571, 566, 567), (554, 555, 552, 553), (550, 551, 562, 563), (560, 561, 556, 557), (579, 572, 578), (563, 580, 577, 550), (557, 581, 590, 560), (559, 587, 585, 553), (550, 577, 581, 557), (588, 572, 586), (553, 585, 584, 554), (567, 591, 593, 570), (560, 590, 587, 559), (570, 593, 574, 565), (576, 575, 574, 573), (580, 579, 578, 577), (592, 591, 584, 583), (588, 587, 590, 589), (577, 578, 582, 581), (589, 590, 581, 582), (586, 585, 587, 588), (583, 584, 585, 586), (594, 593, 591, 592), (573, 574, 593, 594), (573, 572, 576), (595, 596, 600, 599), (595, 599, 601), (597, 595, 601), (597, 598, 596, 595), (602, 599, 600, 603), (602, 601, 599), (597, 601, 602), (597, 602, 603, 598)])
me_roman_sword.polygons.foreach_set('use_smooth', [True] * 592)
_k = set([(595, 596), (595, 601), (601, 602), (602, 603)])
me_roman_sword.attributes.new('sharp_edge', 'BOOLEAN', 'EDGE').data.foreach_set('value', [ (min(e.vertices), max(e.vertices)) in _k for e in me_roman_sword.edges])
_uv = me_roman_sword.uv_layers.new(name='UVMap')
_uv.uv.foreach_set('vector', [0.5597, 0.1291, 0.61, 0.1647, 0.593, 0.2402, 0.5193, 0.2269, 0.61, 0.1647, 0.6529, 0.1981, 0.6552, 0.2499, 0.593, 0.2402, 0.5193, 0.2269, 0.593, 0.2402, 0.5993, 0.3102, 0.5193, 0.3282, 0.593, 0.2402, 0.6552, 0.2499, 0.6636, 0.2958, 0.5993, 0.3102, 0.5193, 0.3282, 0.5993, 0.3102, 0.6235, 0.3763, 0.5625, 0.4197, 0.5993, 0.3102, 0.6636, 0.2958, 0.6756, 0.341, 0.6235, 0.3763, 0.5625, 0.4197, 0.6235, 0.3763, 0.6711, 0.4373, 0.6408, 0.491, 0.6235, 0.3763, 0.6756, 0.341, 0.6957, 0.3888, 0.6711, 0.4373, 0.6529, 0.1981, 0.6913, 0.1811, 0.7017, 0.2378, 0.6552, 0.2499, 0.6913, 0.1811, 0.7244, 0.1719, 0.7372, 0.2292, 0.7017, 0.2378, 0.7244, 0.1719, 0.7582, 0.1661, 0.7731, 0.2218, 0.7372, 0.2292, 0.7582, 0.1661, 0.8002, 0.1651, 0.8203, 0.2129, 0.7731, 0.2218, 0.6552, 0.2499, 0.7017, 0.2378, 0.7114, 0.2851, 0.6636, 0.2958, 0.7017, 0.2378, 0.7372, 0.2292, 0.7479, 0.2769, 0.7114, 0.2851, 0.7372, 0.2292, 0.7731, 0.2218, 0.7845, 0.2688, 0.7479, 0.2769, 0.7731, 0.2218, 0.8203, 0.2129, 0.8323, 0.258, 0.7845, 0.2688, 0.6636, 0.2958, 0.7114, 0.2851, 0.7228, 0.332, 0.6756, 0.341, 0.7114, 0.2851, 0.7479, 0.2769, 0.7586, 0.3247, 0.7228, 0.332, 0.7479, 0.2769, 0.7845, 0.2688, 0.7942, 0.3161, 0.7586, 0.3247, 0.7845, 0.2688, 0.8323, 0.258, 0.8407, 0.304, 0.7942, 0.3161, 0.6756, 0.341, 0.7228, 0.332, 0.7376, 0.3878, 0.6957, 0.3888, 0.7228, 0.332, 0.7586, 0.3247, 0.7715, 0.382, 0.7376, 0.3878, 0.7586, 0.3247, 0.7942, 0.3161, 0.8045, 0.3728, 0.7715, 0.382, 0.7942, 0.3161, 0.8407, 0.304, 0.8429, 0.3558, 0.8045, 0.3728, 0.8002, 0.1651, 0.8247, 0.1166, 0.8723, 0.1776, 0.8203, 0.2129, 0.8247, 0.1166, 0.855, 0.06289, 0.9334, 0.1342, 0.8723, 0.1776, 0.8203, 0.2129, 0.8723, 0.1776, 0.8965, 0.2437, 0.8323, 0.258, 0.8723, 0.1776, 0.9334, 0.1342, 0.9766, 0.2257, 0.8965, 0.2437, 0.8323, 0.258, 0.8965, 0.2437, 0.9028, 0.3137, 0.8407, 0.304, 0.8965, 0.2437, 0.9766, 0.2257, 0.9766, 0.3269, 0.9028, 0.3137, 0.8407, 0.304, 0.9028, 0.3137, 0.8858, 0.3892, 0.8429, 0.3558, 0.9028, 0.3137, 0.9766, 0.3269, 0.9361, 0.4248, 0.8858, 0.3892, 0.8002, 0.1651, 0.7582, 0.1661, 0.7604, 0.1025, 0.8247, 0.1166, 0.7582, 0.1661, 0.7244, 0.1719, 0.7094, 0.1051, 0.7604, 0.1025, 0.7244, 0.1719, 0.6913, 0.1811, 0.6622, 0.1245, 0.7094, 0.1051, 0.6913, 0.1811, 0.6529, 0.1981, 0.61, 0.1647, 0.6622, 0.1245, 0.8247, 0.1166, 0.7604, 0.1025, 0.7675, 0.02786, 0.855, 0.06289, 0.7604, 0.1025, 0.7094, 0.1051, 0.6932, 0.03276, 0.7675, 0.02786, 0.7094, 0.1051, 0.6622, 0.1245, 0.6239, 0.06002, 0.6932, 0.03276, 0.6622, 0.1245, 0.61, 0.1647, 0.5597, 0.1291, 0.6239, 0.06002, 0.9361, 0.4248, 0.8719, 0.4939, 0.8337, 0.4294, 0.8858, 0.3892, 0.8719, 0.4939, 0.8026, 0.5211, 0.7864, 0.4488, 0.8337, 0.4294, 0.8026, 0.5211, 0.7284, 0.526, 0.7354, 0.4514, 0.7864, 0.4488, 0.7284, 0.526, 0.6408, 0.491, 0.6711, 0.4373, 0.7354, 0.4514, 0.8858, 0.3892, 0.8337, 0.4294, 0.8045, 0.3728, 0.8429, 0.3558, 0.8337, 0.4294, 0.7864, 0.4488, 0.7715, 0.382, 0.8045, 0.3728, 0.7864, 0.4488, 0.7354, 0.4514, 0.7376, 0.3878, 0.7715, 0.382, 0.7354, 0.4514, 0.6711, 0.4373, 0.6957, 0.3888, 0.7376, 0.3878, 0.5597, 0.1291, 0.5193, 0.2269, 0.593, 0.2402, 0.61, 0.1647, 0.61, 0.1647, 0.593, 0.2402, 0.6552, 0.2499, 0.6529, 0.1981, 0.5193, 0.2269, 0.5193, 0.3282, 0.5993, 0.3102, 0.593, 0.2402, 0.593, 0.2402, 0.5993, 0.3102, 0.6636, 0.2958, 0.6552, 0.2499, 0.5193, 0.3282, 0.5625, 0.4197, 0.6235, 0.3763, 0.5993, 0.3102, 0.5993, 0.3102, 0.6235, 0.3763, 0.6756, 0.341, 0.6636, 0.2958, 0.5625, 0.4197, 0.6408, 0.491, 0.6711, 0.4373, 0.6235, 0.3763, 0.6235, 0.3763, 0.6711, 0.4373, 0.6957, 0.3888, 0.6756, 0.341, 0.6529, 0.1981, 0.6552, 0.2499, 0.7017, 0.2378, 0.6913, 0.1811, 0.6913, 0.1811, 0.7017, 0.2378, 0.7372, 0.2292, 0.7244, 0.1719, 0.7244, 0.1719, 0.7372, 0.2292, 0.7731, 0.2218, 0.7582, 0.1661, 0.7582, 0.1661, 0.7731, 0.2218, 0.8203, 0.2129, 0.8002, 0.1651, 0.6552, 0.2499, 0.6636, 0.2958, 0.7114, 0.2851, 0.7017, 0.2378, 0.7017, 0.2378, 0.7114, 0.2851, 0.7479, 0.2769, 0.7372, 0.2292, 0.7372, 0.2292, 0.7479, 0.2769, 0.7845, 0.2688, 0.7731, 0.2218, 0.7731, 0.2218, 0.7845, 0.2688, 0.8323, 0.258, 0.8203, 0.2129, 0.6636, 0.2958, 0.6756, 0.341, 0.7228, 0.332, 0.7114, 0.2851, 0.7114, 0.2851, 0.7228, 0.332, 0.7586, 0.3247, 0.7479, 0.2769, 0.7479, 0.2769, 0.7586, 0.3247, 0.7942, 0.3161, 0.7845, 0.2688, 0.7845, 0.2688, 0.7942, 0.3161, 0.8407, 0.304, 0.8323, 0.258, 0.6756, 0.341, 0.6957, 0.3888, 0.7376, 0.3878, 0.7228, 0.332, 0.7228, 0.332, 0.7376, 0.3878, 0.7715, 0.382, 0.7586, 0.3247, 0.7586, 0.3247, 0.7715, 0.382, 0.8045, 0.3728, 0.7942, 0.3161, 0.7942, 0.3161, 0.8045, 0.3728, 0.8429, 0.3558, 0.8407, 0.304, 0.8002, 0.1651, 0.8203, 0.2129, 0.8723, 0.1776, 0.8247, 0.1166, 0.8247, 0.1166, 0.8723, 0.1776, 0.9334, 0.1342, 0.855, 0.06289, 0.8203, 0.2129, 0.8323, 0.258, 0.8965, 0.2437, 0.8723, 0.1776, 0.8723, 0.1776, 0.8965, 0.2437, 0.9766, 0.2257, 0.9334, 0.1342, 0.8323, 0.258, 0.8407, 0.304, 0.9028, 0.3137, 0.8965, 0.2437, 0.8965, 0.2437, 0.9028, 0.3137, 0.9766, 0.3269, 0.9766, 0.2257, 0.8407, 0.304, 0.8429, 0.3558, 0.8858, 0.3892, 0.9028, 0.3137, 0.9028, 0.3137, 0.8858, 0.3892, 0.9361, 0.4248, 0.9766, 0.3269, 0.8002, 0.1651, 0.8247, 0.1166, 0.7604, 0.1025, 0.7582, 0.1661, 0.7582, 0.1661, 0.7604, 0.1025, 0.7094, 0.1051, 0.7244, 0.1719, 0.7244, 0.1719, 0.7094, 0.1051, 0.6622, 0.1245, 0.6913, 0.1811, 0.6913, 0.1811, 0.6622, 0.1245, 0.61, 0.1647, 0.6529, 0.1981, 0.8247, 0.1166, 0.855, 0.06289, 0.7675, 0.02786, 0.7604, 0.1025, 0.7604, 0.1025, 0.7675, 0.02786, 0.6932, 0.03276, 0.7094, 0.1051, 0.7094, 0.1051, 0.6932, 0.03276, 0.6239, 0.06002, 0.6622, 0.1245, 0.6622, 0.1245, 0.6239, 0.06002, 0.5597, 0.1291, 0.61, 0.1647, 0.9361, 0.4248, 0.8858, 0.3892, 0.8337, 0.4294, 0.8719, 0.4939, 0.8719, 0.4939, 0.8337, 0.4294, 0.7864, 0.4488, 0.8026, 0.5211, 0.8026, 0.5211, 0.7864, 0.4488, 0.7354, 0.4514, 0.7284, 0.526, 0.7284, 0.526, 0.7354, 0.4514, 0.6711, 0.4373, 0.6408, 0.491, 0.8858, 0.3892, 0.8429, 0.3558, 0.8045, 0.3728, 0.8337, 0.4294, 0.8337, 0.4294, 0.8045, 0.3728, 0.7715, 0.382, 0.7864, 0.4488, 0.7864, 0.4488, 0.7715, 0.382, 0.7376, 0.3878, 0.7354, 0.4514, 0.7354, 0.4514, 0.7376, 0.3878, 0.6957, 0.3888, 0.6711, 0.4373, 0.9277, 0.67, 0.9478, 0.6838, 0.8966, 0.7074, 0.9095, 0.664, 0.9277, 0.67, 0.8966, 0.7074, 0.8923, 0.6633, 0.9095, 0.664, 0.8966, 0.7074, 0.8756, 0.6674, 0.8923, 0.6633, 0.8966, 0.7074, 0.8591, 0.6768, 0.8756, 0.6674, 0.8966, 0.7074, 0.8427, 0.6937, 0.8591, 0.6768, 0.8966, 0.7074, 0.8621, 0.6114, 0.8352, 0.618, 0.8336, 0.6116, 0.861, 0.6049, 0.9141, 0.6191, 0.94, 0.6211, 0.9392, 0.6271, 0.9139, 0.6251, 0.8206, 0.5496, 0.8297, 0.5974, 0.8, 0.6067, 0.7876, 0.5571, 0.8297, 0.5974, 0.8586, 0.5913, 0.8597, 0.5982, 0.8315, 0.6045, 0.8352, 0.618, 0.8384, 0.6304, 0.8109, 0.6405, 0.8063, 0.6263, 0.9416, 0.6088, 0.9148, 0.607, 0.9151, 0.6006, 0.9422, 0.6021, 0.8533, 0.5445, 0.8586, 0.5913, 0.8297, 0.5974, 0.8206, 0.5496, 0.8621, 0.6114, 0.8641, 0.6236, 0.8384, 0.6304, 0.8352, 0.618, 0.8856, 0.5421, 0.887, 0.588, 0.8586, 0.5913, 0.8533, 0.5445, 0.8447, 0.6486, 0.8181, 0.6591, 0.8175, 0.6526, 0.8427, 0.6429, 0.8885, 0.6077, 0.8891, 0.6198, 0.8641, 0.6236, 0.8621, 0.6114, 0.9152, 0.5872, 0.9433, 0.5888, 0.9427, 0.5952, 0.915, 0.5939, 0.9172, 0.5423, 0.9152, 0.5872, 0.887, 0.588, 0.8856, 0.5421, 0.9148, 0.607, 0.9141, 0.6191, 0.8891, 0.6198, 0.8885, 0.6077, 0.9479, 0.5447, 0.9433, 0.5888, 0.9152, 0.5872, 0.9172, 0.5423, 0.8109, 0.6405, 0.8384, 0.6304, 0.8404, 0.6368, 0.8152, 0.6466, 0.9416, 0.6088, 0.94, 0.6211, 0.9141, 0.6191, 0.9148, 0.607, 0.9133, 0.6366, 0.8905, 0.6369, 0.8901, 0.6313, 0.9137, 0.6309, 0.9766, 0.5481, 0.9714, 0.5926, 0.9433, 0.5888, 0.9479, 0.5447, 0.9697, 0.6115, 0.9678, 0.6256, 0.94, 0.6211, 0.9416, 0.6088, 0.8352, 0.618, 0.8063, 0.6263, 0.8062, 0.6196, 0.8336, 0.6116, 0.8891, 0.6198, 0.9141, 0.6191, 0.9139, 0.6251, 0.8895, 0.6257, 0.8, 0.6067, 0.8297, 0.5974, 0.8315, 0.6045, 0.8042, 0.6132, 0.9148, 0.607, 0.8885, 0.6077, 0.8881, 0.6013, 0.9151, 0.6006, 0.8315, 0.6045, 0.8336, 0.6116, 0.8062, 0.6196, 0.8042, 0.6132, 0.8404, 0.6368, 0.8427, 0.6429, 0.8175, 0.6526, 0.8152, 0.6466, 0.8597, 0.5982, 0.861, 0.6049, 0.8336, 0.6116, 0.8315, 0.6045, 0.8653, 0.6296, 0.8667, 0.6352, 0.8427, 0.6429, 0.8404, 0.6368, 0.8874, 0.5947, 0.8881, 0.6013, 0.861, 0.6049, 0.8597, 0.5982, 0.8895, 0.6257, 0.8901, 0.6313, 0.8667, 0.6352, 0.8653, 0.6296, 0.915, 0.5939, 0.9151, 0.6006, 0.8881, 0.6013, 0.8874, 0.5947, 0.9139, 0.6251, 0.9137, 0.6309, 0.8901, 0.6313, 0.8895, 0.6257, 0.9427, 0.5952, 0.9422, 0.6021, 0.9151, 0.6006, 0.915, 0.5939, 0.9392, 0.6271, 0.9386, 0.6335, 0.9137, 0.6309, 0.9139, 0.6251, 0.9691, 0.5983, 0.9685, 0.6045, 0.9422, 0.6021, 0.9427, 0.5952, 0.9652, 0.6313, 0.9643, 0.6374, 0.9386, 0.6335, 0.9392, 0.6271, 0.9376, 0.6398, 0.9133, 0.6366, 0.9137, 0.6309, 0.9386, 0.6335, 0.8384, 0.6304, 0.8641, 0.6236, 0.8653, 0.6296, 0.8404, 0.6368, 0.9433, 0.5888, 0.9714, 0.5926, 0.9691, 0.5983, 0.9427, 0.5952, 0.868, 0.6408, 0.8447, 0.6486, 0.8427, 0.6429, 0.8667, 0.6352, 0.9697, 0.6115, 0.9416, 0.6088, 0.9422, 0.6021, 0.9685, 0.6045, 0.8586, 0.5913, 0.887, 0.588, 0.8874, 0.5947, 0.8597, 0.5982, 0.94, 0.6211, 0.9678, 0.6256, 0.9652, 0.6313, 0.9392, 0.6271, 0.8885, 0.6077, 0.8621, 0.6114, 0.861, 0.6049, 0.8881, 0.6013, 0.965, 0.6447, 0.9376, 0.6398, 0.9386, 0.6335, 0.9643, 0.6374, 0.8641, 0.6236, 0.8891, 0.6198, 0.8895, 0.6257, 0.8653, 0.6296, 0.8905, 0.6369, 0.868, 0.6408, 0.8667, 0.6352, 0.8901, 0.6313, 0.887, 0.588, 0.9152, 0.5872, 0.915, 0.5939, 0.8874, 0.5947, 0.8447, 0.6486, 0.8548, 0.671, 0.8355, 0.6883, 0.8181, 0.6591, 0.868, 0.6408, 0.8733, 0.6615, 0.8548, 0.671, 0.8447, 0.6486, 0.8905, 0.6369, 0.8917, 0.6573, 0.8733, 0.6615, 0.868, 0.6408, 0.9133, 0.6366, 0.9105, 0.6578, 0.8917, 0.6573, 0.8905, 0.6369, 0.9376, 0.6398, 0.9307, 0.6633, 0.9105, 0.6578, 0.9133, 0.6366, 0.965, 0.6447, 0.9541, 0.677, 0.9307, 0.6633, 0.9376, 0.6398, 0.9307, 0.6633, 0.9541, 0.677, 0.9512, 0.6807, 0.9293, 0.6667, 0.9293, 0.6667, 0.9512, 0.6807, 0.9478, 0.6838, 0.9277, 0.67, 0.9105, 0.6578, 0.9307, 0.6633, 0.9293, 0.6667, 0.91, 0.6609, 0.91, 0.6609, 0.9293, 0.6667, 0.9277, 0.67, 0.9095, 0.664, 0.8917, 0.6573, 0.9105, 0.6578, 0.91, 0.6609, 0.892, 0.6603, 0.892, 0.6603, 0.91, 0.6609, 0.9095, 0.664, 0.8923, 0.6633, 0.8733, 0.6615, 0.8917, 0.6573, 0.892, 0.6603, 0.8744, 0.6645, 0.8744, 0.6645, 0.892, 0.6603, 0.8923, 0.6633, 0.8756, 0.6674, 0.8548, 0.671, 0.8733, 0.6615, 0.8744, 0.6645, 0.8569, 0.6739, 0.8569, 0.6739, 0.8744, 0.6645, 0.8756, 0.6674, 0.8591, 0.6768, 0.8355, 0.6883, 0.8548, 0.671, 0.8569, 0.6739, 0.8388, 0.6912, 0.8388, 0.6912, 0.8569, 0.6739, 0.8591, 0.6768, 0.8427, 0.6937, 0.9277, 0.67, 0.8966, 0.7074, 0.9478, 0.6838, 0.9095, 0.664, 0.8966, 0.7074, 0.9277, 0.67, 0.8923, 0.6633, 0.8966, 0.7074, 0.9095, 0.664, 0.8756, 0.6674, 0.8966, 0.7074, 0.8923, 0.6633, 0.8591, 0.6768, 0.8966, 0.7074, 0.8756, 0.6674, 0.8427, 0.6937, 0.8966, 0.7074, 0.8591, 0.6768, 0.8621, 0.6114, 0.861, 0.6049, 0.8336, 0.6116, 0.8352, 0.618, 0.9141, 0.6191, 0.9139, 0.6251, 0.9392, 0.6271, 0.94, 0.6211, 0.8206, 0.5496, 0.7876, 0.5571, 0.8, 0.6067, 0.8297, 0.5974, 0.8297, 0.5974, 0.8315, 0.6045, 0.8597, 0.5982, 0.8586, 0.5913, 0.8352, 0.618, 0.8063, 0.6263, 0.8109, 0.6405, 0.8384, 0.6304, 0.9416, 0.6088, 0.9422, 0.6021, 0.9151, 0.6006, 0.9148, 0.607, 0.8533, 0.5445, 0.8206, 0.5496, 0.8297, 0.5974, 0.8586, 0.5913, 0.8621, 0.6114, 0.8352, 0.618, 0.8384, 0.6304, 0.8641, 0.6236, 0.8856, 0.5421, 0.8533, 0.5445, 0.8586, 0.5913, 0.887, 0.588, 0.8447, 0.6486, 0.8427, 0.6429, 0.8175, 0.6526, 0.8181, 0.6591, 0.8885, 0.6077, 0.8621, 0.6114, 0.8641, 0.6236, 0.8891, 0.6198, 0.9152, 0.5872, 0.915, 0.5939, 0.9427, 0.5952, 0.9433, 0.5888, 0.9172, 0.5423, 0.8856, 0.5421, 0.887, 0.588, 0.9152, 0.5872, 0.9148, 0.607, 0.8885, 0.6077, 0.8891, 0.6198, 0.9141, 0.6191, 0.9479, 0.5447, 0.9172, 0.5423, 0.9152, 0.5872, 0.9433, 0.5888, 0.8109, 0.6405, 0.8152, 0.6466, 0.8404, 0.6368, 0.8384, 0.6304, 0.9416, 0.6088, 0.9148, 0.607, 0.9141, 0.6191, 0.94, 0.6211, 0.9133, 0.6366, 0.9137, 0.6309, 0.8901, 0.6313, 0.8905, 0.6369, 0.9766, 0.5481, 0.9479, 0.5447, 0.9433, 0.5888, 0.9714, 0.5926, 0.9697, 0.6115, 0.9416, 0.6088, 0.94, 0.6211, 0.9678, 0.6256, 0.8352, 0.618, 0.8336, 0.6116, 0.8062, 0.6196, 0.8063, 0.6263, 0.8891, 0.6198, 0.8895, 0.6257, 0.9139, 0.6251, 0.9141, 0.6191, 0.8, 0.6067, 0.8042, 0.6132, 0.8315, 0.6045, 0.8297, 0.5974, 0.9148, 0.607, 0.9151, 0.6006, 0.8881, 0.6013, 0.8885, 0.6077, 0.8315, 0.6045, 0.8042, 0.6132, 0.8062, 0.6196, 0.8336, 0.6116, 0.8404, 0.6368, 0.8152, 0.6466, 0.8175, 0.6526, 0.8427, 0.6429, 0.8597, 0.5982, 0.8315, 0.6045, 0.8336, 0.6116, 0.861, 0.6049, 0.8653, 0.6296, 0.8404, 0.6368, 0.8427, 0.6429, 0.8667, 0.6352, 0.8874, 0.5947, 0.8597, 0.5982, 0.861, 0.6049, 0.8881, 0.6013, 0.8895, 0.6257, 0.8653, 0.6296, 0.8667, 0.6352, 0.8901, 0.6313, 0.915, 0.5939, 0.8874, 0.5947, 0.8881, 0.6013, 0.9151, 0.6006, 0.9139, 0.6251, 0.8895, 0.6257, 0.8901, 0.6313, 0.9137, 0.6309, 0.9427, 0.5952, 0.915, 0.5939, 0.9151, 0.6006, 0.9422, 0.6021, 0.9392, 0.6271, 0.9139, 0.6251, 0.9137, 0.6309, 0.9386, 0.6335, 0.9691, 0.5983, 0.9427, 0.5952, 0.9422, 0.6021, 0.9685, 0.6045, 0.9652, 0.6313, 0.9392, 0.6271, 0.9386, 0.6335, 0.9643, 0.6374, 0.9376, 0.6398, 0.9386, 0.6335, 0.9137, 0.6309, 0.9133, 0.6366, 0.8384, 0.6304, 0.8404, 0.6368, 0.8653, 0.6296, 0.8641, 0.6236, 0.9433, 0.5888, 0.9427, 0.5952, 0.9691, 0.5983, 0.9714, 0.5926, 0.868, 0.6408, 0.8667, 0.6352, 0.8427, 0.6429, 0.8447, 0.6486, 0.9697, 0.6115, 0.9685, 0.6045, 0.9422, 0.6021, 0.9416, 0.6088, 0.8586, 0.5913, 0.8597, 0.5982, 0.8874, 0.5947, 0.887, 0.588, 0.94, 0.6211, 0.9392, 0.6271, 0.9652, 0.6313, 0.9678, 0.6256, 0.8885, 0.6077, 0.8881, 0.6013, 0.861, 0.6049, 0.8621, 0.6114, 0.965, 0.6447, 0.9643, 0.6374, 0.9386, 0.6335, 0.9376, 0.6398, 0.8641, 0.6236, 0.8653, 0.6296, 0.8895, 0.6257, 0.8891, 0.6198, 0.8905, 0.6369, 0.8901, 0.6313, 0.8667, 0.6352, 0.868, 0.6408, 0.887, 0.588, 0.8874, 0.5947, 0.915, 0.5939, 0.9152, 0.5872, 0.8447, 0.6486, 0.8181, 0.6591, 0.8355, 0.6883, 0.8548, 0.671, 0.868, 0.6408, 0.8447, 0.6486, 0.8548, 0.671, 0.8733, 0.6615, 0.8905, 0.6369, 0.868, 0.6408, 0.8733, 0.6615, 0.8917, 0.6573, 0.9133, 0.6366, 0.8905, 0.6369, 0.8917, 0.6573, 0.9105, 0.6578, 0.9376, 0.6398, 0.9133, 0.6366, 0.9105, 0.6578, 0.9307, 0.6633, 0.965, 0.6447, 0.9376, 0.6398, 0.9307, 0.6633, 0.9541, 0.677, 0.9307, 0.6633, 0.9293, 0.6667, 0.9512, 0.6807, 0.9541, 0.677, 0.9293, 0.6667, 0.9277, 0.67, 0.9478, 0.6838, 0.9512, 0.6807, 0.9105, 0.6578, 0.91, 0.6609, 0.9293, 0.6667, 0.9307, 0.6633, 0.91, 0.6609, 0.9095, 0.664, 0.9277, 0.67, 0.9293, 0.6667, 0.8917, 0.6573, 0.892, 0.6603, 0.91, 0.6609, 0.9105, 0.6578, 0.892, 0.6603, 0.8923, 0.6633, 0.9095, 0.664, 0.91, 0.6609, 0.8733, 0.6615, 0.8744, 0.6645, 0.892, 0.6603, 0.8917, 0.6573, 0.8744, 0.6645, 0.8756, 0.6674, 0.8923, 0.6633, 0.892, 0.6603, 0.8548, 0.671, 0.8569, 0.6739, 0.8744, 0.6645, 0.8733, 0.6615, 0.8569, 0.6739, 0.8591, 0.6768, 0.8756, 0.6674, 0.8744, 0.6645, 0.8355, 0.6883, 0.8388, 0.6912, 0.8569, 0.6739, 0.8548, 0.671, 0.8388, 0.6912, 0.8427, 0.6937, 0.8591, 0.6768, 0.8569, 0.6739, 0.2595, 0.8658, 0.2575, 0.978, 0.229, 0.9776, 0.2304, 0.8646, 0.2304, 0.8646, 0.229, 0.9776, 0.2004, 0.9773, 0.2011, 0.8641, 0.2011, 0.8641, 0.2004, 0.9773, 0.1716, 0.9771, 0.1719, 0.864, 0.1719, 0.864, 0.1716, 0.9771, 0.1428, 0.9771, 0.1428, 0.864, 0.1428, 0.864, 0.1428, 0.9771, 0.114, 0.9772, 0.1137, 0.864, 0.1137, 0.864, 0.114, 0.9772, 0.0854, 0.9774, 0.08449, 0.864, 0.08449, 0.864, 0.0854, 0.9774, 0.05686, 0.9777, 0.05521, 0.8644, 0.05521, 0.8644, 0.05686, 0.9777, 0.02794, 0.9782, 0.02612, 0.8655, 0.05484, 0.6493, 0.02577, 0.6485, 0.02591, 0.5705, 0.05526, 0.5698, 0.05566, 0.495, 0.05087, 0.5301, 0.02276, 0.5298, 0.0265, 0.4937, 0.08428, 0.6494, 0.05484, 0.6493, 0.05526, 0.5698, 0.08463, 0.5697, 0.05475, 0.7954, 0.05076, 0.8294, 0.02276, 0.8296, 0.02571, 0.7947, 0.08498, 0.4955, 0.07958, 0.5302, 0.05087, 0.5301, 0.05566, 0.495, 0.1137, 0.6494, 0.08428, 0.6494, 0.08463, 0.5697, 0.1139, 0.5699, 0.08417, 0.7955, 0.0794, 0.8292, 0.05076, 0.8294, 0.05475, 0.7954, 0.1142, 0.4955, 0.1106, 0.5303, 0.07958, 0.5302, 0.08498, 0.4955, 0.1431, 0.6493, 0.1137, 0.6494, 0.1139, 0.5699, 0.1432, 0.57, 0.1136, 0.7953, 0.1103, 0.8291, 0.0794, 0.8292, 0.08417, 0.7955, 0.1433, 0.4955, 0.1433, 0.5303, 0.1106, 0.5303, 0.1142, 0.4955, 0.1724, 0.6494, 0.1431, 0.6493, 0.1432, 0.57, 0.1725, 0.57, 0.1429, 0.7953, 0.1429, 0.8291, 0.1103, 0.8291, 0.1136, 0.7953, 0.1724, 0.4956, 0.176, 0.5304, 0.1433, 0.5303, 0.1433, 0.4955, 0.2018, 0.6495, 0.1724, 0.6494, 0.1725, 0.57, 0.2019, 0.5698, 0.1722, 0.7954, 0.1754, 0.8292, 0.1429, 0.8291, 0.1429, 0.7953, 0.2017, 0.4956, 0.207, 0.5303, 0.176, 0.5304, 0.1724, 0.4956, 0.2312, 0.6493, 0.2018, 0.6495, 0.2019, 0.5698, 0.2313, 0.5699, 0.2015, 0.7956, 0.2063, 0.8293, 0.1754, 0.8292, 0.1722, 0.7954, 0.231, 0.4952, 0.2357, 0.5303, 0.207, 0.5303, 0.2017, 0.4956, 0.2605, 0.6485, 0.2312, 0.6493, 0.2313, 0.5699, 0.2604, 0.5705, 0.2309, 0.7955, 0.2349, 0.8296, 0.2063, 0.8293, 0.2015, 0.7956, 0.2601, 0.4941, 0.2637, 0.5301, 0.2357, 0.5303, 0.231, 0.4952, 0.2603, 0.7948, 0.2631, 0.8298, 0.2349, 0.8296, 0.2309, 0.7955, 0.2637, 0.5301, 0.2604, 0.5705, 0.2313, 0.5699, 0.2357, 0.5303, 0.2357, 0.5303, 0.2313, 0.5699, 0.2019, 0.5698, 0.207, 0.5303, 0.207, 0.5303, 0.2019, 0.5698, 0.1725, 0.57, 0.176, 0.5304, 0.176, 0.5304, 0.1725, 0.57, 0.1432, 0.57, 0.1433, 0.5303, 0.1433, 0.5303, 0.1432, 0.57, 0.1139, 0.5699, 0.1106, 0.5303, 0.1106, 0.5303, 0.1139, 0.5699, 0.08463, 0.5697, 0.07958, 0.5302, 0.07958, 0.5302, 0.08463, 0.5697, 0.05526, 0.5698, 0.05087, 0.5301, 0.05087, 0.5301, 0.05526, 0.5698, 0.02591, 0.5705, 0.02276, 0.5298, 0.2604, 0.7167, 0.2313, 0.716, 0.2351, 0.6826, 0.2633, 0.6827, 0.2313, 0.716, 0.2018, 0.7158, 0.2063, 0.6827, 0.2351, 0.6826, 0.2018, 0.7158, 0.1724, 0.7159, 0.1755, 0.6827, 0.2063, 0.6827, 0.1724, 0.7159, 0.143, 0.7159, 0.1431, 0.6826, 0.1755, 0.6827, 0.143, 0.7159, 0.1137, 0.7158, 0.1107, 0.6826, 0.1431, 0.6826, 0.1137, 0.7158, 0.08432, 0.7157, 0.0798, 0.6826, 0.1107, 0.6826, 0.08432, 0.7157, 0.05493, 0.716, 0.05106, 0.6826, 0.0798, 0.6826, 0.05493, 0.716, 0.02562, 0.7168, 0.02285, 0.6826, 0.05106, 0.6826, 0.05076, 0.8294, 0.05521, 0.8644, 0.02612, 0.8655, 0.02276, 0.8296, 0.0794, 0.8292, 0.08449, 0.864, 0.05521, 0.8644, 0.05076, 0.8294, 0.1103, 0.8291, 0.1137, 0.864, 0.08449, 0.864, 0.0794, 0.8292, 0.1429, 0.8291, 0.1428, 0.864, 0.1137, 0.864, 0.1103, 0.8291, 0.1754, 0.8292, 0.1719, 0.864, 0.1428, 0.864, 0.1429, 0.8291, 0.2063, 0.8293, 0.2011, 0.8641, 0.1719, 0.864, 0.1754, 0.8292, 0.2349, 0.8296, 0.2304, 0.8646, 0.2011, 0.8641, 0.2063, 0.8293, 0.2631, 0.8298, 0.2595, 0.8658, 0.2304, 0.8646, 0.2349, 0.8296, 0.2583, 0.3812, 0.2601, 0.4941, 0.231, 0.4952, 0.2293, 0.3817, 0.2293, 0.3817, 0.231, 0.4952, 0.2017, 0.4956, 0.2008, 0.382, 0.2008, 0.382, 0.2017, 0.4956, 0.1724, 0.4956, 0.1721, 0.3822, 0.1721, 0.3822, 0.1724, 0.4956, 0.1433, 0.4955, 0.1433, 0.3823, 0.1433, 0.3823, 0.1433, 0.4955, 0.1142, 0.4955, 0.1145, 0.3822, 0.1145, 0.3822, 0.1142, 0.4955, 0.08498, 0.4955, 0.08571, 0.3821, 0.08571, 0.3821, 0.08498, 0.4955, 0.05566, 0.495, 0.05707, 0.3818, 0.05707, 0.3818, 0.05566, 0.495, 0.0265, 0.4937, 0.0286, 0.3813, 0.2633, 0.6827, 0.2351, 0.6826, 0.2312, 0.6493, 0.2605, 0.6485, 0.2351, 0.6826, 0.2063, 0.6827, 0.2018, 0.6495, 0.2312, 0.6493, 0.2063, 0.6827, 0.1755, 0.6827, 0.1724, 0.6494, 0.2018, 0.6495, 0.1755, 0.6827, 0.1431, 0.6826, 0.1431, 0.6493, 0.1724, 0.6494, 0.1431, 0.6826, 0.1107, 0.6826, 0.1137, 0.6494, 0.1431, 0.6493, 0.1107, 0.6826, 0.0798, 0.6826, 0.08428, 0.6494, 0.1137, 0.6494, 0.0798, 0.6826, 0.05106, 0.6826, 0.05484, 0.6493, 0.08428, 0.6494, 0.05106, 0.6826, 0.02285, 0.6826, 0.02577, 0.6485, 0.05484, 0.6493, 0.05475, 0.7954, 0.02571, 0.7947, 0.02562, 0.7168, 0.05493, 0.716, 0.08417, 0.7955, 0.05475, 0.7954, 0.05493, 0.716, 0.08432, 0.7157, 0.1136, 0.7953, 0.08417, 0.7955, 0.08432, 0.7157, 0.1137, 0.7158, 0.1429, 0.7953, 0.1136, 0.7953, 0.1137, 0.7158, 0.143, 0.7159, 0.1722, 0.7954, 0.1429, 0.7953, 0.143, 0.7159, 0.1724, 0.7159, 0.2015, 0.7956, 0.1722, 0.7954, 0.1724, 0.7159, 0.2018, 0.7158, 0.2309, 0.7955, 0.2015, 0.7956, 0.2018, 0.7158, 0.2313, 0.716, 0.2603, 0.7948, 0.2309, 0.7955, 0.2313, 0.716, 0.2604, 0.7167, 0.2595, 0.8658, 0.2304, 0.8646, 0.229, 0.9776, 0.2575, 0.978, 0.2304, 0.8646, 0.2011, 0.8641, 0.2004, 0.9773, 0.229, 0.9776, 0.2011, 0.8641, 0.1719, 0.864, 0.1716, 0.9771, 0.2004, 0.9773, 0.1719, 0.864, 0.1428, 0.864, 0.1428, 0.9771, 0.1716, 0.9771, 0.1428, 0.864, 0.1137, 0.864, 0.114, 0.9772, 0.1428, 0.9771, 0.1137, 0.864, 0.08449, 0.864, 0.0854, 0.9774, 0.114, 0.9772, 0.08449, 0.864, 0.05521, 0.8644, 0.05686, 0.9777, 0.0854, 0.9774, 0.05521, 0.8644, 0.02612, 0.8655, 0.02794, 0.9782, 0.05686, 0.9777, 0.05484, 0.6493, 0.05526, 0.5698, 0.02591, 0.5705, 0.02577, 0.6485, 0.05566, 0.495, 0.0265, 0.4937, 0.02276, 0.5298, 0.05087, 0.5301, 0.08428, 0.6494, 0.08463, 0.5697, 0.05526, 0.5698, 0.05484, 0.6493, 0.05475, 0.7954, 0.02571, 0.7947, 0.02276, 0.8296, 0.05076, 0.8294, 0.08498, 0.4955, 0.05566, 0.495, 0.05087, 0.5301, 0.07958, 0.5302, 0.1137, 0.6494, 0.1139, 0.5699, 0.08463, 0.5697, 0.08428, 0.6494, 0.08417, 0.7955, 0.05475, 0.7954, 0.05076, 0.8294, 0.0794, 0.8292, 0.1142, 0.4955, 0.08498, 0.4955, 0.07958, 0.5302, 0.1106, 0.5303, 0.1431, 0.6493, 0.1432, 0.57, 0.1139, 0.5699, 0.1137, 0.6494, 0.1136, 0.7953, 0.08417, 0.7955, 0.0794, 0.8292, 0.1103, 0.8291, 0.1433, 0.4955, 0.1142, 0.4955, 0.1106, 0.5303, 0.1433, 0.5303, 0.1724, 0.6494, 0.1725, 0.57, 0.1432, 0.57, 0.1431, 0.6493, 0.1429, 0.7953, 0.1136, 0.7953, 0.1103, 0.8291, 0.1429, 0.8291, 0.1724, 0.4956, 0.1433, 0.4955, 0.1433, 0.5303, 0.176, 0.5304, 0.2018, 0.6495, 0.2019, 0.5698, 0.1725, 0.57, 0.1724, 0.6494, 0.1722, 0.7954, 0.1429, 0.7953, 0.1429, 0.8291, 0.1754, 0.8292, 0.2017, 0.4956, 0.1724, 0.4956, 0.176, 0.5304, 0.207, 0.5303, 0.2312, 0.6493, 0.2313, 0.5699, 0.2019, 0.5698, 0.2018, 0.6495, 0.2015, 0.7956, 0.1722, 0.7954, 0.1754, 0.8292, 0.2063, 0.8293, 0.231, 0.4952, 0.2017, 0.4956, 0.207, 0.5303, 0.2357, 0.5303, 0.2605, 0.6485, 0.2604, 0.5705, 0.2313, 0.5699, 0.2312, 0.6493, 0.2309, 0.7955, 0.2015, 0.7956, 0.2063, 0.8293, 0.2349, 0.8296, 0.2601, 0.4941, 0.231, 0.4952, 0.2357, 0.5303, 0.2637, 0.5301, 0.2603, 0.7948, 0.2309, 0.7955, 0.2349, 0.8296, 0.2631, 0.8298, 0.2637, 0.5301, 0.2357, 0.5303, 0.2313, 0.5699, 0.2604, 0.5705, 0.2357, 0.5303, 0.207, 0.5303, 0.2019, 0.5698, 0.2313, 0.5699, 0.207, 0.5303, 0.176, 0.5304, 0.1725, 0.57, 0.2019, 0.5698, 0.176, 0.5304, 0.1433, 0.5303, 0.1432, 0.57, 0.1725, 0.57, 0.1433, 0.5303, 0.1106, 0.5303, 0.1139, 0.5699, 0.1432, 0.57, 0.1106, 0.5303, 0.07958, 0.5302, 0.08463, 0.5697, 0.1139, 0.5699, 0.07958, 0.5302, 0.05087, 0.5301, 0.05526, 0.5698, 0.08463, 0.5697, 0.05087, 0.5301, 0.02276, 0.5298, 0.02591, 0.5705, 0.05526, 0.5698, 0.2604, 0.7167, 0.2633, 0.6827, 0.2351, 0.6826, 0.2313, 0.716, 0.2313, 0.716, 0.2351, 0.6826, 0.2063, 0.6827, 0.2018, 0.7158, 0.2018, 0.7158, 0.2063, 0.6827, 0.1755, 0.6827, 0.1724, 0.7159, 0.1724, 0.7159, 0.1755, 0.6827, 0.1431, 0.6826, 0.143, 0.7159, 0.143, 0.7159, 0.1431, 0.6826, 0.1107, 0.6826, 0.1137, 0.7158, 0.1137, 0.7158, 0.1107, 0.6826, 0.0798, 0.6826, 0.08432, 0.7157, 0.08432, 0.7157, 0.0798, 0.6826, 0.05106, 0.6826, 0.05493, 0.716, 0.05493, 0.716, 0.05106, 0.6826, 0.02285, 0.6826, 0.02562, 0.7168, 0.05076, 0.8294, 0.02276, 0.8296, 0.02612, 0.8655, 0.05521, 0.8644, 0.0794, 0.8292, 0.05076, 0.8294, 0.05521, 0.8644, 0.08449, 0.864, 0.1103, 0.8291, 0.0794, 0.8292, 0.08449, 0.864, 0.1137, 0.864, 0.1429, 0.8291, 0.1103, 0.8291, 0.1137, 0.864, 0.1428, 0.864, 0.1754, 0.8292, 0.1429, 0.8291, 0.1428, 0.864, 0.1719, 0.864, 0.2063, 0.8293, 0.1754, 0.8292, 0.1719, 0.864, 0.2011, 0.8641, 0.2349, 0.8296, 0.2063, 0.8293, 0.2011, 0.8641, 0.2304, 0.8646, 0.2631, 0.8298, 0.2349, 0.8296, 0.2304, 0.8646, 0.2595, 0.8658, 0.2583, 0.3812, 0.2293, 0.3817, 0.231, 0.4952, 0.2601, 0.4941, 0.2293, 0.3817, 0.2008, 0.382, 0.2017, 0.4956, 0.231, 0.4952, 0.2008, 0.382, 0.1721, 0.3822, 0.1724, 0.4956, 0.2017, 0.4956, 0.1721, 0.3822, 0.1433, 0.3823, 0.1433, 0.4955, 0.1724, 0.4956, 0.1433, 0.3823, 0.1145, 0.3822, 0.1142, 0.4955, 0.1433, 0.4955, 0.1145, 0.3822, 0.08571, 0.3821, 0.08498, 0.4955, 0.1142, 0.4955, 0.08571, 0.3821, 0.05707, 0.3818, 0.05566, 0.495, 0.08498, 0.4955, 0.05707, 0.3818, 0.0286, 0.3813, 0.0265, 0.4937, 0.05566, 0.495, 0.2633, 0.6827, 0.2605, 0.6485, 0.2312, 0.6493, 0.2351, 0.6826, 0.2351, 0.6826, 0.2312, 0.6493, 0.2018, 0.6495, 0.2063, 0.6827, 0.2063, 0.6827, 0.2018, 0.6495, 0.1724, 0.6494, 0.1755, 0.6827, 0.1755, 0.6827, 0.1724, 0.6494, 0.1431, 0.6493, 0.1431, 0.6826, 0.1431, 0.6826, 0.1431, 0.6493, 0.1137, 0.6494, 0.1107, 0.6826, 0.1107, 0.6826, 0.1137, 0.6494, 0.08428, 0.6494, 0.0798, 0.6826, 0.0798, 0.6826, 0.08428, 0.6494, 0.05484, 0.6493, 0.05106, 0.6826, 0.05106, 0.6826, 0.05484, 0.6493, 0.02577, 0.6485, 0.02285, 0.6826, 0.05475, 0.7954, 0.05493, 0.716, 0.02562, 0.7168, 0.02571, 0.7947, 0.08417, 0.7955, 0.08432, 0.7157, 0.05493, 0.716, 0.05475, 0.7954, 0.1136, 0.7953, 0.1137, 0.7158, 0.08432, 0.7157, 0.08417, 0.7955, 0.1429, 0.7953, 0.143, 0.7159, 0.1137, 0.7158, 0.1136, 0.7953, 0.1722, 0.7954, 0.1724, 0.7159, 0.143, 0.7159, 0.1429, 0.7953, 0.2015, 0.7956, 0.2018, 0.7158, 0.1724, 0.7159, 0.1722, 0.7954, 0.2309, 0.7955, 0.2313, 0.716, 0.2018, 0.7158, 0.2015, 0.7956, 0.2603, 0.7948, 0.2604, 0.7167, 0.2313, 0.716, 0.2309, 0.7955, 0.2421, 0.02308, 0.2814, 0.0416, 0.3283, 0.1848, 0.3291, 0.7729, 0.3172, 0.7372, 0.3371, 0.7411, 0.351, 0.7601, 0.4325, 0.1705, 0.4757, 0.2144, 0.3283, 0.1848, 0.5852, 0.9322, 0.5376, 0.9449, 0.5326, 0.9251, 0.5714, 0.9083, 0.2814, 0.0416, 0.3294, 0.0788, 0.3283, 0.1848, 0.3172, 0.7372, 0.3267, 0.6893, 0.3514, 0.7018, 0.3371, 0.7411, 0.6221, 0.9121, 0.5852, 0.9322, 0.5714, 0.9083, 0.6048, 0.8875, 0.351, 0.7601, 0.3371, 0.7411, 0.3514, 0.7018, 0.378, 0.7266, 0.3818, 0.7996, 0.351, 0.7601, 0.378, 0.7266, 0.4149, 0.7645, 0.4994, 0.2519, 0.4958, 0.2846, 0.3283, 0.1848, 0.3592, 0.8191, 0.3291, 0.7729, 0.351, 0.7601, 0.3818, 0.7996, 0.6298, 0.8691, 0.6092, 0.8343, 0.6125, 0.8159, 0.6384, 0.8491, 0.5376, 0.9449, 0.5019, 0.935, 0.5133, 0.9125, 0.5326, 0.9251, 0.5326, 0.9251, 0.5133, 0.9125, 0.5456, 0.8835, 0.5714, 0.9083, 0.6463, 0.8916, 0.6298, 0.8691, 0.6384, 0.8491, 0.6615, 0.8736, 0.5019, 0.935, 0.4543, 0.9083, 0.4724, 0.8846, 0.5133, 0.9125, 0.4543, 0.9083, 0.4037, 0.8672, 0.4251, 0.8444, 0.4724, 0.8846, 0.4037, 0.8672, 0.3592, 0.8191, 0.3818, 0.7996, 0.4251, 0.8444, 0.3814, 0.124, 0.4325, 0.1705, 0.3283, 0.1848, 0.6703, 0.9181, 0.6463, 0.8916, 0.6615, 0.8736, 0.6859, 0.8992, 0.5133, 0.9125, 0.4724, 0.8846, 0.5058, 0.8493, 0.5456, 0.8835, 0.4724, 0.8846, 0.4251, 0.8444, 0.4594, 0.8081, 0.5058, 0.8493, 0.4251, 0.8444, 0.3818, 0.7996, 0.4149, 0.7645, 0.4594, 0.8081, 0.4594, 0.8081, 0.4149, 0.7645, 0.4481, 0.7256, 0.4962, 0.7691, 0.5058, 0.8493, 0.4594, 0.8081, 0.4962, 0.7691, 0.5425, 0.8141, 0.5456, 0.8835, 0.5058, 0.8493, 0.5425, 0.8141, 0.5805, 0.8555, 0.5714, 0.9083, 0.5456, 0.8835, 0.5805, 0.8555, 0.6048, 0.8875, 0.4149, 0.7645, 0.378, 0.7266, 0.4041, 0.6899, 0.4481, 0.7256, 0.6463, 0.8916, 0.6221, 0.9121, 0.6048, 0.8875, 0.6298, 0.8691, 0.3267, 0.6893, 0.3444, 0.6513, 0.3702, 0.6671, 0.3514, 0.7018, 0.378, 0.7266, 0.3514, 0.7018, 0.3702, 0.6671, 0.4041, 0.6899, 0.4724, 0.6959, 0.4238, 0.66, 0.4418, 0.6555, 0.486, 0.6903, 0.4962, 0.7691, 0.4481, 0.7256, 0.4724, 0.6959, 0.5231, 0.7405, 0.5425, 0.8141, 0.4962, 0.7691, 0.5231, 0.7405, 0.5707, 0.7882, 0.5805, 0.8555, 0.5425, 0.8141, 0.5707, 0.7882, 0.6092, 0.8343, 0.6048, 0.8875, 0.5805, 0.8555, 0.6092, 0.8343, 0.6298, 0.8691, 0.4481, 0.7256, 0.4041, 0.6899, 0.4238, 0.66, 0.4724, 0.6959, 0.3444, 0.6513, 0.3634, 0.626, 0.387, 0.641, 0.3702, 0.6671, 0.4041, 0.6899, 0.3702, 0.6671, 0.387, 0.641, 0.4238, 0.66, 0.3147, 0.6336, 0.3357, 0.6039, 0.3634, 0.626, 0.3444, 0.6513, 0.2943, 0.6778, 0.3147, 0.6336, 0.3444, 0.6513, 0.3267, 0.6893, 0.6703, 0.9181, 0.6417, 0.941, 0.6221, 0.9121, 0.6463, 0.8916, 0.378, 0.8947, 0.3286, 0.8426, 0.3592, 0.8191, 0.4037, 0.8672, 0.433, 0.9395, 0.378, 0.8947, 0.4037, 0.8672, 0.4543, 0.9083, 0.4893, 0.9708, 0.433, 0.9395, 0.4543, 0.9083, 0.5019, 0.935, 0.5707, 0.7882, 0.5231, 0.7405, 0.5319, 0.7311, 0.5754, 0.7742, 0.387, 0.641, 0.3634, 0.626, 0.3805, 0.6099, 0.4065, 0.6314, 0.4757, 0.2144, 0.4994, 0.2519, 0.3283, 0.1848, 0.4238, 0.66, 0.387, 0.641, 0.4065, 0.6314, 0.4418, 0.6555, 0.5392, 0.979, 0.4893, 0.9708, 0.5019, 0.935, 0.5376, 0.9449, 0.6092, 0.8343, 0.5707, 0.7882, 0.5754, 0.7742, 0.6125, 0.8159, 0.3992, 0.5865, 0.3695, 0.5668, 0.377, 0.5517, 0.4066, 0.5716, 0.3634, 0.626, 0.3357, 0.6039, 0.3536, 0.5873, 0.3805, 0.6099, 0.3286, 0.8426, 0.2953, 0.7866, 0.3291, 0.7729, 0.3592, 0.8191, 0.6417, 0.941, 0.5989, 0.9643, 0.5852, 0.9322, 0.6221, 0.9121, 0.2838, 0.7376, 0.2943, 0.6778, 0.3267, 0.6893, 0.3172, 0.7372, 0.5231, 0.7405, 0.4724, 0.6959, 0.486, 0.6903, 0.5319, 0.7311, 0.504, 0.6714, 0.4605, 0.6349, 0.4607, 0.6217, 0.5067, 0.6613, 0.5989, 0.9643, 0.5392, 0.979, 0.5376, 0.9449, 0.5852, 0.9322, 0.2953, 0.7866, 0.2838, 0.7376, 0.3172, 0.7372, 0.3291, 0.7729, 0.2106, 0.03082, 0.2421, 0.02308, 0.3283, 0.1848, 0.3992, 0.5865, 0.4264, 0.6065, 0.4065, 0.6314, 0.3805, 0.6099, 0.3695, 0.5668, 0.3992, 0.5865, 0.3805, 0.6099, 0.3536, 0.5873, 0.5931, 0.755, 0.6321, 0.7957, 0.6125, 0.8159, 0.5754, 0.7742, 0.5496, 0.7122, 0.5931, 0.755, 0.5754, 0.7742, 0.5319, 0.7311, 0.4605, 0.6349, 0.504, 0.6714, 0.486, 0.6903, 0.4418, 0.6555, 0.6622, 0.8275, 0.6838, 0.8533, 0.6615, 0.8736, 0.6384, 0.8491, 0.4264, 0.6065, 0.4605, 0.6349, 0.4418, 0.6555, 0.4065, 0.6314, 0.504, 0.6714, 0.5496, 0.7122, 0.5319, 0.7311, 0.486, 0.6903, 0.6838, 0.8533, 0.7055, 0.8819, 0.6859, 0.8992, 0.6615, 0.8736, 0.6321, 0.7957, 0.6622, 0.8275, 0.6384, 0.8491, 0.6125, 0.8159, 0.1825, 0.05512, 0.2106, 0.03082, 0.3283, 0.1848, 0.7055, 0.8819, 0.6838, 0.8533, 0.6981, 0.8448, 0.7201, 0.8732, 0.6622, 0.8275, 0.6321, 0.7957, 0.6453, 0.7946, 0.6773, 0.8237, 0.5931, 0.755, 0.5496, 0.7122, 0.556, 0.7055, 0.6032, 0.7517, 0.6838, 0.8533, 0.6622, 0.8275, 0.6773, 0.8237, 0.6981, 0.8448, 0.3294, 0.0788, 0.3814, 0.124, 0.3283, 0.1848, 0.5496, 0.7122, 0.504, 0.6714, 0.5067, 0.6613, 0.556, 0.7055, 0.4605, 0.6349, 0.4264, 0.6065, 0.429, 0.5912, 0.4607, 0.6217, 0.6321, 0.7957, 0.5931, 0.755, 0.6032, 0.7517, 0.6453, 0.7946, 0.4264, 0.6065, 0.3992, 0.5865, 0.4066, 0.5716, 0.429, 0.5912, 0.3818, 0.5446, 0.4115, 0.5649, 0.4066, 0.5716, 0.377, 0.5517, 0.7201, 0.8732, 0.6981, 0.8448, 0.7046, 0.8395, 0.7269, 0.868, 0.4668, 0.6149, 0.5124, 0.6547, 0.5067, 0.6613, 0.4607, 0.6217, 0.6094, 0.7455, 0.6518, 0.7881, 0.6453, 0.7946, 0.6032, 0.7517, 0.6981, 0.8448, 0.6773, 0.8237, 0.6835, 0.8176, 0.7046, 0.8395, 0.6518, 0.7881, 0.6835, 0.8176, 0.6773, 0.8237, 0.6453, 0.7946, 0.5618, 0.6992, 0.6094, 0.7455, 0.6032, 0.7517, 0.556, 0.7055, 0.5124, 0.6547, 0.5618, 0.6992, 0.556, 0.7055, 0.5067, 0.6613, 0.4347, 0.5846, 0.4668, 0.6149, 0.4607, 0.6217, 0.429, 0.5912, 0.4115, 0.5649, 0.4347, 0.5846, 0.429, 0.5912, 0.4066, 0.5716, 0.4958, 0.2846, 0.4751, 0.3154, 0.3283, 0.1848, 0.2421, 0.02308, 0.3283, 0.1848, 0.2814, 0.0416, 0.3291, 0.7729, 0.351, 0.7601, 0.3371, 0.7411, 0.3172, 0.7372, 0.4325, 0.1705, 0.3283, 0.1848, 0.4757, 0.2144, 0.5852, 0.9322, 0.5714, 0.9083, 0.5326, 0.9251, 0.5376, 0.9449, 0.2814, 0.0416, 0.3283, 0.1848, 0.3294, 0.0788, 0.3172, 0.7372, 0.3371, 0.7411, 0.3514, 0.7018, 0.3267, 0.6893, 0.6221, 0.9121, 0.6048, 0.8875, 0.5714, 0.9083, 0.5852, 0.9322, 0.351, 0.7601, 0.378, 0.7266, 0.3514, 0.7018, 0.3371, 0.7411, 0.3818, 0.7996, 0.4149, 0.7645, 0.378, 0.7266, 0.351, 0.7601, 0.4994, 0.2519, 0.3283, 0.1848, 0.4958, 0.2846, 0.3592, 0.8191, 0.3818, 0.7996, 0.351, 0.7601, 0.3291, 0.7729, 0.6298, 0.8691, 0.6384, 0.8491, 0.6125, 0.8159, 0.6092, 0.8343, 0.5376, 0.9449, 0.5326, 0.9251, 0.5133, 0.9125, 0.5019, 0.935, 0.5326, 0.9251, 0.5714, 0.9083, 0.5456, 0.8835, 0.5133, 0.9125, 0.6463, 0.8916, 0.6615, 0.8736, 0.6384, 0.8491, 0.6298, 0.8691, 0.5019, 0.935, 0.5133, 0.9125, 0.4724, 0.8846, 0.4543, 0.9083, 0.4543, 0.9083, 0.4724, 0.8846, 0.4251, 0.8444, 0.4037, 0.8672, 0.4037, 0.8672, 0.4251, 0.8444, 0.3818, 0.7996, 0.3592, 0.8191, 0.3814, 0.124, 0.3283, 0.1848, 0.4325, 0.1705, 0.6703, 0.9181, 0.6859, 0.8992, 0.6615, 0.8736, 0.6463, 0.8916, 0.5133, 0.9125, 0.5456, 0.8835, 0.5058, 0.8493, 0.4724, 0.8846, 0.4724, 0.8846, 0.5058, 0.8493, 0.4594, 0.8081, 0.4251, 0.8444, 0.4251, 0.8444, 0.4594, 0.8081, 0.4149, 0.7645, 0.3818, 0.7996, 0.4594, 0.8081, 0.4962, 0.7691, 0.4481, 0.7256, 0.4149, 0.7645, 0.5058, 0.8493, 0.5425, 0.8141, 0.4962, 0.7691, 0.4594, 0.8081, 0.5456, 0.8835, 0.5805, 0.8555, 0.5425, 0.8141, 0.5058, 0.8493, 0.5714, 0.9083, 0.6048, 0.8875, 0.5805, 0.8555, 0.5456, 0.8835, 0.4149, 0.7645, 0.4481, 0.7256, 0.4041, 0.6899, 0.378, 0.7266, 0.6463, 0.8916, 0.6298, 0.8691, 0.6048, 0.8875, 0.6221, 0.9121, 0.3267, 0.6893, 0.3514, 0.7018, 0.3702, 0.6671, 0.3444, 0.6513, 0.378, 0.7266, 0.4041, 0.6899, 0.3702, 0.6671, 0.3514, 0.7018, 0.4724, 0.6959, 0.486, 0.6903, 0.4418, 0.6555, 0.4238, 0.66, 0.4962, 0.7691, 0.5231, 0.7405, 0.4724, 0.6959, 0.4481, 0.7256, 0.5425, 0.8141, 0.5707, 0.7882, 0.5231, 0.7405, 0.4962, 0.7691, 0.5805, 0.8555, 0.6092, 0.8343, 0.5707, 0.7882, 0.5425, 0.8141, 0.6048, 0.8875, 0.6298, 0.8691, 0.6092, 0.8343, 0.5805, 0.8555, 0.4481, 0.7256, 0.4724, 0.6959, 0.4238, 0.66, 0.4041, 0.6899, 0.3444, 0.6513, 0.3702, 0.6671, 0.387, 0.641, 0.3634, 0.626, 0.4041, 0.6899, 0.4238, 0.66, 0.387, 0.641, 0.3702, 0.6671, 0.3147, 0.6336, 0.3444, 0.6513, 0.3634, 0.626, 0.3357, 0.6039, 0.2943, 0.6778, 0.3267, 0.6893, 0.3444, 0.6513, 0.3147, 0.6336, 0.6703, 0.9181, 0.6463, 0.8916, 0.6221, 0.9121, 0.6417, 0.941, 0.378, 0.8947, 0.4037, 0.8672, 0.3592, 0.8191, 0.3286, 0.8426, 0.433, 0.9395, 0.4543, 0.9083, 0.4037, 0.8672, 0.378, 0.8947, 0.4893, 0.9708, 0.5019, 0.935, 0.4543, 0.9083, 0.433, 0.9395, 0.5707, 0.7882, 0.5754, 0.7742, 0.5319, 0.7311, 0.5231, 0.7405, 0.387, 0.641, 0.4065, 0.6314, 0.3805, 0.6099, 0.3634, 0.626, 0.4757, 0.2144, 0.3283, 0.1848, 0.4994, 0.2519, 0.4238, 0.66, 0.4418, 0.6555, 0.4065, 0.6314, 0.387, 0.641, 0.5392, 0.979, 0.5376, 0.9449, 0.5019, 0.935, 0.4893, 0.9708, 0.6092, 0.8343, 0.6125, 0.8159, 0.5754, 0.7742, 0.5707, 0.7882, 0.3992, 0.5865, 0.4066, 0.5716, 0.377, 0.5517, 0.3695, 0.5668, 0.3634, 0.626, 0.3805, 0.6099, 0.3536, 0.5873, 0.3357, 0.6039, 0.3286, 0.8426, 0.3592, 0.8191, 0.3291, 0.7729, 0.2953, 0.7866, 0.6417, 0.941, 0.6221, 0.9121, 0.5852, 0.9322, 0.5989, 0.9643, 0.2838, 0.7376, 0.3172, 0.7372, 0.3267, 0.6893, 0.2943, 0.6778, 0.5231, 0.7405, 0.5319, 0.7311, 0.486, 0.6903, 0.4724, 0.6959, 0.504, 0.6714, 0.5067, 0.6613, 0.4607, 0.6217, 0.4605, 0.6349, 0.5989, 0.9643, 0.5852, 0.9322, 0.5376, 0.9449, 0.5392, 0.979, 0.2953, 0.7866, 0.3291, 0.7729, 0.3172, 0.7372, 0.2838, 0.7376, 0.2106, 0.03082, 0.3283, 0.1848, 0.2421, 0.02308, 0.3992, 0.5865, 0.3805, 0.6099, 0.4065, 0.6314, 0.4264, 0.6065, 0.3695, 0.5668, 0.3536, 0.5873, 0.3805, 0.6099, 0.3992, 0.5865, 0.5931, 0.755, 0.5754, 0.7742, 0.6125, 0.8159, 0.6321, 0.7957, 0.5496, 0.7122, 0.5319, 0.7311, 0.5754, 0.7742, 0.5931, 0.755, 0.4605, 0.6349, 0.4418, 0.6555, 0.486, 0.6903, 0.504, 0.6714, 0.6622, 0.8275, 0.6384, 0.8491, 0.6615, 0.8736, 0.6838, 0.8533, 0.4264, 0.6065, 0.4065, 0.6314, 0.4418, 0.6555, 0.4605, 0.6349, 0.504, 0.6714, 0.486, 0.6903, 0.5319, 0.7311, 0.5496, 0.7122, 0.6838, 0.8533, 0.6615, 0.8736, 0.6859, 0.8992, 0.7055, 0.8819, 0.6321, 0.7957, 0.6125, 0.8159, 0.6384, 0.8491, 0.6622, 0.8275, 0.1825, 0.05512, 0.3283, 0.1848, 0.2106, 0.03082, 0.7055, 0.8819, 0.7201, 0.8732, 0.6981, 0.8448, 0.6838, 0.8533, 0.6622, 0.8275, 0.6773, 0.8237, 0.6453, 0.7946, 0.6321, 0.7957, 0.5931, 0.755, 0.6032, 0.7517, 0.556, 0.7055, 0.5496, 0.7122, 0.6838, 0.8533, 0.6981, 0.8448, 0.6773, 0.8237, 0.6622, 0.8275, 0.3294, 0.0788, 0.3283, 0.1848, 0.3814, 0.124, 0.5496, 0.7122, 0.556, 0.7055, 0.5067, 0.6613, 0.504, 0.6714, 0.4605, 0.6349, 0.4607, 0.6217, 0.429, 0.5912, 0.4264, 0.6065, 0.6321, 0.7957, 0.6453, 0.7946, 0.6032, 0.7517, 0.5931, 0.755, 0.4264, 0.6065, 0.429, 0.5912, 0.4066, 0.5716, 0.3992, 0.5865, 0.3818, 0.5446, 0.377, 0.5517, 0.4066, 0.5716, 0.4115, 0.5649, 0.7201, 0.8732, 0.7269, 0.868, 0.7046, 0.8395, 0.6981, 0.8448, 0.4668, 0.6149, 0.4607, 0.6217, 0.5067, 0.6613, 0.5124, 0.6547, 0.6094, 0.7455, 0.6032, 0.7517, 0.6453, 0.7946, 0.6518, 0.7881, 0.6981, 0.8448, 0.7046, 0.8395, 0.6835, 0.8176, 0.6773, 0.8237, 0.6518, 0.7881, 0.6453, 0.7946, 0.6773, 0.8237, 0.6835, 0.8176, 0.5618, 0.6992, 0.556, 0.7055, 0.6032, 0.7517, 0.6094, 0.7455, 0.5124, 0.6547, 0.5067, 0.6613, 0.556, 0.7055, 0.5618, 0.6992, 0.4347, 0.5846, 0.429, 0.5912, 0.4607, 0.6217, 0.4668, 0.6149, 0.4115, 0.5649, 0.4066, 0.5716, 0.429, 0.5912, 0.4347, 0.5846, 0.4958, 0.2846, 0.3283, 0.1848, 0.4751, 0.3154, 0.2156, 0.2161, 0.934, 0.9181, 0.8839, 0.9693, 0.1652, 0.267, 0.2156, 0.2161, 0.1652, 0.267, 0.02836, 0.03322, 0.2653, 0.1645, 0.2156, 0.2161, 0.02836, 0.03322, 0.2653, 0.1645, 0.9843, 0.8666, 0.934, 0.9181, 0.2156, 0.2161, 0.2156, 0.2161, 0.1652, 0.267, 0.8839, 0.9693, 0.934, 0.9181, 0.2156, 0.2161, 0.02836, 0.03322, 0.1652, 0.267, 0.2653, 0.1645, 0.02836, 0.03322, 0.2156, 0.2161, 0.2653, 0.1645, 0.2156, 0.2161, 0.934, 0.9181, 0.9843, 0.8666])
me_roman_sword.materials.append(mat_sword_mat)
me_roman_sword.use_remesh_preserve_volume = False
me_roman_sword.use_remesh_preserve_attributes = False
me_roman_sword.use_mirror_vertex_groups = False
me_roman_sword.update()

# ---- objects
ob_roman_sword = bpy.data.objects.new('Roman_Sword', me_roman_sword)

# ---- transforms, parenting, visibility, modifiers, constraints
ob_roman_sword.location = (3.007, 0.1999, -0.1069)
ob_roman_sword.lineart.crease_threshold = 0.0
_m = ob_roman_sword.modifiers.new('Auto Smooth', 'NODES')
_m.node_group = ng_auto_smooth
_gi = [s.identifier for s in ng_auto_smooth.interface.items_tree if s.item_type == 'SOCKET' and s.in_out == 'INPUT']
_m[_gi[1]] = 1.047  # Angle

# ---- collection membership
col_collection_1.objects.link(ob_roman_sword)

# ---- scene / render settings (as saved in the file)
scene.frame_start = 1; scene.frame_end = 250; scene.frame_set(1)
scene.render.engine = 'BLENDER_EEVEE_NEXT'
scene.render.resolution_percentage = 50
scene.render.dither_intensity = 0.0
scene.cycles.use_denoising = False
scene.cycles.samples = 128
scene.cycles.sampling_pattern = 'TABULATED_SOBOL'
scene.cycles.use_adaptive_sampling = False
scene.cycles.use_light_tree = False
scene.cycles.blur_glossy = 0.0
scene.cycles.sample_clamp_indirect = 0.0
scene.view_settings.view_transform = 'Standard'
scene.unit_settings.scale_length = 0.01
bpy.context.view_layer.update()

# ---- added for rendering (the .blend has no active camera and no usable light): camera, sun
cam_auto = bpy.data.cameras.new('AutoCamera')
cam_auto.lens = 50.0
cam_auto.sensor_width = 36.0
cam_auto.clip_end = 1000.0
ob_auto_camera = bpy.data.objects.new('AutoCamera', cam_auto)
scene.collection.objects.link(ob_auto_camera)
ob_auto_camera.location = (25.7259, -44.6614, 29.7731)
ob_auto_camera.rotation_euler = (1.09748, -7.21219e-08, 0.694738)
scene.camera = ob_auto_camera
light_auto_sun = bpy.data.lights.new('AutoSun', 'SUN')
light_auto_sun.energy = 3.0
light_auto_sun.angle = 0.0523599
ob_auto_sun = bpy.data.objects.new('AutoSun', light_auto_sun)
scene.collection.objects.link(ob_auto_sun)
ob_auto_sun.rotation_euler = (0.872665, 0.174533, 0.523599)
bpy.context.view_layer.update()
